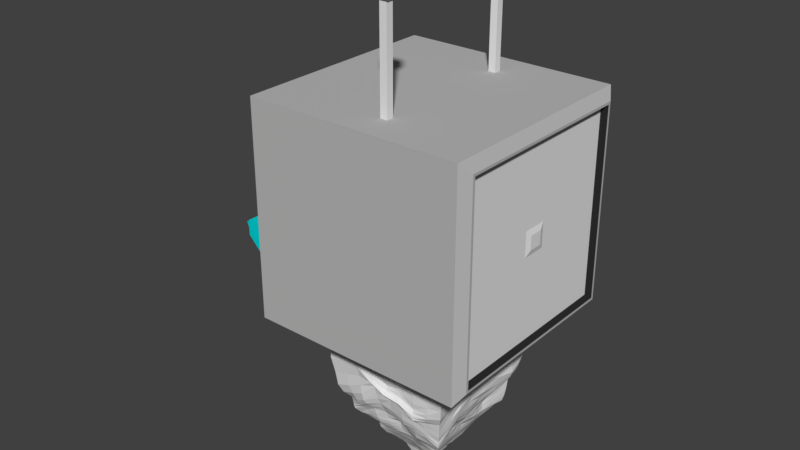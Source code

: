 # Source: cube_bot.blend  (saved by Blender 2.78.0; exported with 4.5.12 LTS)
import bpy
from mathutils import Matrix  # noqa: F401  (used for matrix-valued properties, if any)

bpy.ops.wm.read_factory_settings(use_empty=True)
scene = bpy.context.scene
scene.name = 'Scene'

# ---- collections
col_collection_1 = bpy.data.collections.new('Collection 1'); scene.collection.children.link(col_collection_1)

# ---- materials (node trees are filled in below, after node groups)
mat_material_001 = bpy.data.materials.new('Material.001')
mat_material_001.alpha_threshold = 0.0
mat_material_001.use_transparent_shadow = False
mat_material_001.roughness = 0.5
mat_material_002 = bpy.data.materials.new('Material.002')
mat_material_002.alpha_threshold = 0.0
mat_material_002.use_transparent_shadow = False
mat_material_002.diffuse_color = (0.4869, 0.4869, 0.4869, 1.0)
mat_material_002.roughness = 0.5
mat_material_004 = bpy.data.materials.new('Material.004')
mat_material_004.alpha_threshold = 0.0
mat_material_004.use_transparent_shadow = False
mat_material_004.diffuse_color = (0.02198, 0.02198, 0.02198, 1.0)
mat_material_004.roughness = 0.5
mat_material_004.specular_intensity = 0.0
mat_material_005 = bpy.data.materials.new('Material.005')
mat_material_005.alpha_threshold = 0.0
mat_material_005.use_transparent_shadow = False
mat_material_005.diffuse_color = (0.0, 0.99, 1.0, 1.0)
mat_material_005.roughness = 0.5
mat_material_005.specular_intensity = 1.0
mat_material_009 = bpy.data.materials.new('Material.009')
mat_material_009.alpha_threshold = 0.0
mat_material_009.use_transparent_shadow = False
mat_material_009.diffuse_color = (0.0, 0.9478, 1.0, 1.0)
mat_material_009.roughness = 0.5
mat_material_008 = bpy.data.materials.new('Material.008')
mat_material_008.alpha_threshold = 0.0
mat_material_008.use_transparent_shadow = False
mat_material_008.roughness = 0.5
mat_material_008.specular_intensity = 0.0
mat_material_006 = bpy.data.materials.new('Material.006')
mat_material_006.alpha_threshold = 0.0
mat_material_006.use_transparent_shadow = False
mat_material_006.diffuse_color = (0.0, 0.9591, 1.0, 1.0)
mat_material_006.roughness = 0.5
mat_material_006.specular_intensity = 1.0
mat_material_007 = bpy.data.materials.new('Material.007')
mat_material_007.alpha_threshold = 0.0
mat_material_007.use_transparent_shadow = False
mat_material_007.diffuse_color = (0.0, 0.08054, 1.0, 1.0)
mat_material_007.roughness = 0.5
mat_material_007.specular_intensity = 1.0
mat_material_003 = bpy.data.materials.new('Material.003')
mat_material_003.alpha_threshold = 0.0
mat_material_003.use_transparent_shadow = False
mat_material_003.diffuse_color = (0.0, 0.7755, 0.8, 1.0)
mat_material_003.roughness = 0.5

# ---- material node trees

# ---- world
world_world = bpy.data.worlds.new('World'); scene.world = world_world
world_world.color = (0.05088, 0.05088, 0.05088)
world_world.use_sun_shadow = False
world_world.sun_shadow_jitter_overblur = 0.0
world_world.cycles.sampling_method = 'MANUAL'

# ---- meshes
me_cube_004 = bpy.data.meshes.new('Cube.004')
me_cube_004.from_pydata([(1.007, -0.8879, 0.9089), (1.007, -0.8879, -0.8669), (1.007, 0.8879, 0.9089), (1.007, 0.8879, -0.8669), (-1.0, -1.0, -1.0), (-1.0, -1.0, 1.0), (-1.0, 1.0, -1.0), (-1.0, 1.0, 1.0), (1.0, -1.0, -1.0), (1.0, -1.0, 1.0), (1.0, 1.0, -1.0), (1.0, 1.0, 1.0), (1.063, 0.9041, 0.9041), (1.063, 0.9041, -0.9041), (1.063, -0.9041, -0.9041), (1.063, -0.9041, 0.9041), (1.063, 0.8808, 0.8808), (1.063, 0.8808, -0.8808), (1.063, -0.8808, -0.8808), (1.063, -0.8808, 0.8808), (0.6972, 0.7399, 0.7399), (0.6972, 0.7399, -0.7399), (0.6972, -0.7399, -0.7399), (0.6972, -0.7399, 0.7399), (0.4721, 0.5317, 0.5317), (0.4721, 0.5317, -0.5317), (0.4721, -0.5317, -0.5317), (0.4721, -0.5317, 0.5317), (1.007, 0.0, 0.9089), (1.007, -0.8879, 0.02099), (1.007, 0.0, -0.8669), (1.007, 0.8879, 0.02099), (1.007, -0.4439, 0.9089), (1.007, -0.8879, -0.4229), (1.007, 0.4439, -0.8669), (1.007, 0.8879, 0.4649), (1.007, 0.4439, 0.9089), (1.007, -0.8879, 0.4649), (1.007, -0.4439, -0.8669), (1.007, 0.8879, -0.4229), (1.007, 0.1165, 0.02099), (1.007, -0.1165, 0.02099), (1.007, 0.0, 0.1375), (1.007, 0.0, -0.09555), (1.007, -0.1165, -0.09555), (1.007, -0.1165, 0.1375), (1.007, 0.1165, 0.1375), (1.007, 0.1165, -0.09555), (1.021, -0.06456, 0.02099), (1.021, 0.0, 0.02099), (1.021, 0.0, -0.04356), (1.021, 0.06456, 0.02099), (1.021, 0.0, 0.08555), (1.021, -0.06456, -0.04356), (1.021, -0.06456, 0.08555), (1.021, 0.06456, 0.08555), (1.021, 0.06456, -0.04356), (-0.764, 0.764, -1.0), (-0.764, -0.764, -1.0), (0.764, 0.764, -1.0), (0.764, -0.764, -1.0), (-0.6541, 0.6541, -1.235), (-0.6541, -0.6541, -1.235), (0.6541, 0.6541, -1.235), (0.6541, -0.6541, -1.235), (-0.6338, 0.6338, -1.235), (-0.6338, -0.6338, -1.235), (0.6338, 0.6338, -1.235), (0.6338, -0.6338, -1.235), (-0.5697, 0.5697, -0.9629), (-0.5697, -0.5697, -0.9629), (0.5697, 0.5697, -0.9629), (0.5697, -0.5697, -0.9629), (-0.1631, 0.1631, -0.9629), (-0.1631, -0.1631, -0.9629), (0.1631, 0.1631, -0.9629), (0.1631, -0.1631, -0.9629), (-0.1631, 0.1631, -1.149), (-0.1631, -0.1631, -1.149), (0.1631, 0.1631, -1.149), (0.1631, -0.1631, -1.149), (-0.1294, 0.1294, -1.149), (-0.1294, -0.1294, -1.149), (0.1294, 0.1294, -1.149), (0.1294, -0.1294, -1.149), (-0.1294, 0.1294, -1.238), (-0.1294, -0.1294, -1.238), (0.1294, 0.1294, -1.238), (0.1294, -0.1294, -1.238), (-0.08355, 0.08355, -1.238), (-0.08355, -0.08355, -1.238), (0.08355, 0.08355, -1.238), (0.08355, -0.08355, -1.238), (-0.08355, 0.08355, -1.332), (-0.08355, -0.08355, -1.332), (0.08355, 0.08355, -1.332), (0.08355, -0.08355, -1.332), (-1.0, 0.0, -1.0), (-1.0, -1.0, 0.0), (-1.0, 0.0, 1.0), (-1.0, 1.0, 0.0), (-1.0, 0.0, 0.0), (-1.0, -0.5, -1.0), (-1.0, 1.0, -0.5), (-1.0, 0.5, -1.0), (-1.0, -1.0, -0.5), (-1.0, 0.5, 0.0), (-1.0, -0.5, 0.0), (-1.0, 0.0, -0.5), (-1.115, -0.73, -0.5), (-1.115, 0.2705, -0.5), (-1.0, -0.75, -1.0), (-1.0, 1.0, -0.75), (-1.0, 0.25, -1.0), (-1.0, -1.0, -0.25), (-1.0, 0.75, 0.0), (-1.0, -0.25, 0.0), (-1.0, 0.0, -0.75), (-1.0, -0.25, -1.0), (-1.0, 1.0, -0.25), (-1.0, 0.75, -1.0), (-1.0, -1.0, -0.75), (-1.0, 0.25, 0.0), (-1.0, -0.75, 0.0), (-1.0, 0.0, -0.25), (-1.0, -0.25, -0.5), (-1.0, -0.75, -0.5), (-1.0, -0.5, -0.75), (-1.0, -0.5, -0.25), (-1.0, 0.75, -0.5), (-1.0, 0.25, -0.5), (-1.0, 0.5, -0.75), (-1.0, 0.5, -0.25), (-1.0, 0.25, -0.25), (-1.0, 0.25, -0.75), (-1.0, 0.75, -0.75), (-1.0, -0.75, -0.25), (-1.0, -0.75, -0.75), (-1.0, -0.25, -0.75), (-1.0, -0.25, -0.25), (-1.0, 0.75, -0.25), (-1.115, -0.75, -0.5), (-0.953, -0.6889, -0.5), (-1.115, -0.5, -0.25), (-1.115, 0.25, -0.5), (-0.9971, 0.3141, -0.5), (-1.115, 0.5, -0.25), (-1.115, -0.25, -0.5), (-1.115, -0.5, -0.75), (-1.115, 0.75, -0.5), (-1.115, 0.5, -0.75), (-1.115, 0.25, -0.25), (-1.115, 0.25, -0.75), (-1.115, 0.75, -0.75), (-1.115, -0.75, -0.25), (-1.115, -0.75, -0.75), (-1.115, -0.25, -0.75), (-1.115, -0.25, -0.25), (-1.115, 0.75, -0.25), (-1.115, 0.5, -0.2705), (-1.115, 0.7295, -0.5), (-1.115, 0.5, -0.7295), (-1.115, 0.2705, -0.2705), (-1.115, 0.2705, -0.7295), (-1.115, 0.7295, -0.7295), (-1.115, 0.7295, -0.2705), (-0.9971, 0.5, -0.5), (-0.9971, 0.5, -0.3141), (-0.9971, 0.6859, -0.5), (-0.9971, 0.5, -0.6859), (-0.9971, 0.3141, -0.3141), (-0.9971, 0.3141, -0.6859), (-0.9971, 0.6859, -0.6859), (-0.9971, 0.6859, -0.3141), (-1.115, -0.5, -0.27), (-1.115, -0.27, -0.5), (-1.115, -0.5, -0.73), (-1.115, -0.73, -0.27), (-1.115, -0.73, -0.73), (-1.115, -0.27, -0.73), (-1.115, -0.27, -0.27), (-0.953, -0.5, -0.5), (-0.953, -0.5, -0.3111), (-0.953, -0.3111, -0.5), (-0.953, -0.5, -0.6889), (-0.953, -0.6889, -0.3111), (-0.953, -0.6889, -0.6889), (-0.953, -0.3111, -0.6889), (-0.953, -0.3111, -0.3111)], [], [(47, 34, 3, 39), (101, 99, 7, 100, 115, 106, 122), (6, 112, 103, 119, 100, 7, 11, 10), (9, 8, 14, 15), (8, 9, 5, 98, 114, 105, 121, 4), (8, 4, 58, 60), (11, 7, 99, 5, 9), (15, 14, 18, 19), (8, 10, 13, 14), (11, 9, 15, 12), (10, 11, 12, 13), (16, 19, 23, 20), (14, 13, 17, 18), (12, 15, 19, 16), (13, 12, 16, 17), (23, 22, 26, 27), (17, 16, 20, 21), (19, 18, 22, 23), (18, 17, 21, 22), (25, 24, 27, 26), (22, 21, 25, 26), (20, 23, 27, 24), (21, 20, 24, 25), (46, 40, 31, 35), (44, 43, 50, 53), (44, 38, 30, 43), (40, 46, 55, 51), (29, 33, 44, 41), (33, 1, 38, 44), (32, 45, 42, 28), (0, 37, 45, 32), (37, 29, 41, 45), (36, 46, 35, 2), (28, 42, 46, 36), (41, 44, 53, 48), (40, 47, 39, 31), (43, 47, 56, 50), (43, 30, 34, 47), (54, 48, 49, 52), (48, 53, 50, 49), (52, 49, 51, 55), (49, 50, 56, 51), (46, 42, 52, 55), (45, 41, 48, 54), (47, 40, 51, 56), (42, 45, 54, 52), (59, 60, 64, 63), (6, 10, 59, 57), (4, 111, 102, 118, 97, 113, 104, 120, 6, 57, 58), (10, 8, 60, 59), (64, 62, 66, 68), (58, 57, 61, 62), (60, 58, 62, 64), (57, 59, 63, 61), (65, 67, 71, 69), (61, 63, 67, 65), (63, 64, 68, 67), (62, 61, 65, 66), (71, 72, 76, 75), (67, 68, 72, 71), (66, 65, 69, 70), (68, 66, 70, 72), (76, 74, 78, 80), (70, 69, 73, 74), (72, 70, 74, 76), (69, 71, 75, 73), (79, 80, 84, 83), (73, 75, 79, 77), (75, 76, 80, 79), (74, 73, 77, 78), (83, 84, 88, 87), (78, 77, 81, 82), (80, 78, 82, 84), (77, 79, 83, 81), (88, 86, 90, 92), (82, 81, 85, 86), (84, 82, 86, 88), (81, 83, 87, 85), (91, 92, 96, 95), (85, 87, 91, 89), (87, 88, 92, 91), (86, 85, 89, 90), (93, 95, 96, 94), (90, 89, 93, 94), (92, 90, 94, 96), (89, 91, 95, 93), (140, 115, 100, 119), (139, 116, 101, 124), (98, 5, 99, 101, 116, 107, 123), (138, 125, 108, 117), (125, 138, 156, 147), (136, 123, 107, 128), (135, 129, 103, 112), (140, 129, 149, 158), (133, 122, 106, 132), (133, 132, 146, 151), (108, 124, 133, 130), (124, 101, 122, 133), (113, 134, 131, 104), (97, 117, 134, 113), (117, 108, 130, 134), (120, 135, 112, 6), (104, 131, 135, 120), (134, 130, 144, 152), (132, 140, 158, 146), (105, 114, 136, 126), (114, 98, 123, 136), (111, 137, 127, 102), (4, 121, 137, 111), (121, 105, 126, 137), (118, 138, 117, 97), (102, 127, 138, 118), (126, 136, 154, 141), (125, 139, 124, 108), (138, 127, 148, 156), (128, 107, 116, 139), (129, 140, 119, 103), (136, 128, 143, 154), (132, 106, 115, 140), (141, 154, 177, 109), (151, 146, 159, 162), (150, 152, 163, 161), (153, 150, 161, 164), (155, 141, 109, 178), (147, 156, 179, 175), (157, 147, 175, 180), (158, 149, 160, 165), (127, 137, 155, 148), (135, 131, 150, 153), (130, 133, 151, 144), (128, 139, 157, 143), (129, 135, 153, 149), (139, 125, 147, 157), (131, 134, 152, 150), (137, 126, 141, 155), (110, 162, 170, 145), (163, 110, 145, 171), (160, 164, 172, 168), (165, 160, 168, 173), (149, 153, 164, 160), (146, 158, 165, 159), (152, 144, 110, 163), (144, 151, 162, 110), (171, 145, 166, 169), (145, 170, 167, 166), (169, 166, 168, 172), (166, 167, 173, 168), (159, 165, 173, 167), (164, 161, 169, 172), (161, 163, 171, 169), (162, 159, 167, 170), (177, 174, 182, 185), (176, 178, 186, 184), (179, 176, 184, 187), (174, 180, 188, 182), (143, 157, 180, 174), (156, 148, 176, 179), (148, 155, 178, 176), (154, 143, 174, 177), (186, 142, 181, 184), (142, 185, 182, 181), (184, 181, 183, 187), (181, 182, 188, 183), (180, 175, 183, 188), (175, 179, 187, 183), (178, 109, 142, 186), (109, 177, 185, 142)])
me_cube_004.polygons.foreach_set('material_index', [0, 1, 1, 1, 1, 1, 1, 1, 1, 1, 1, 2, 1, 1, 1, 2, 2, 2, 2, 2, 2, 2, 2, 0, 0, 0, 0, 0, 0, 0, 0, 0, 0, 0, 0, 0, 0, 0, 0, 0, 0, 0, 0, 0, 0, 0, 1, 1, 1, 1, 1, 1, 1, 1, 2, 1, 1, 1, 3, 2, 2, 2, 2, 3, 3, 3, 2, 2, 2, 2, 2, 2, 2, 2, 2, 2, 2, 2, 2, 2, 2, 2, 2, 2, 2, 2, 1, 1, 1, 1, 1, 1, 1, 1, 1, 1, 1, 1, 1, 1, 1, 1, 1, 1, 1, 1, 1, 1, 1, 1, 1, 1, 1, 1, 1, 1, 1, 1, 1, 1, 1, 1, 1, 1, 1, 1, 1, 1, 1, 1, 1, 1, 1, 1, 1, 2, 2, 2, 2, 1, 1, 1, 1, 3, 3, 3, 3, 2, 2, 2, 2, 2, 2, 2, 2, 1, 1, 1, 1, 3, 3, 3, 3, 2, 2, 2, 2])
me_cube_004.materials.append(mat_material_001)
me_cube_004.materials.append(mat_material_002)
me_cube_004.materials.append(mat_material_004)
me_cube_004.materials.append(mat_material_005)
me_cube_004.use_remesh_preserve_volume = False
me_cube_004.use_remesh_preserve_attributes = False
me_cube_004.use_mirror_vertex_groups = False
me_cube_004.update()
me_cube = bpy.data.meshes.new('Cube')
me_cube.from_pydata([(-5.378, -2.847, -0.05069), (-5.378, -2.818, -0.07995), (-5.378, -2.847, -0.07995), (-5.378, -2.818, -0.05069), (-3.04, 3.753, 1.026), (-4.693, 3.208, 0.4339), (-4.689, 2.345, 0.4465), (-3.04, 1.753, 1.026), (-4.835, -3.149, -0.3433), (-4.835, -2.536, 0.2696), (-4.835, -3.149, 0.2696), (-4.835, -2.536, -0.3433), (-0.614, -3.943, -0.983), (-0.614, -3.943, 1.017), (-0.614, -1.943, -0.983), (-0.614, -1.943, 1.017), (-1.874, -1.943, -0.983), (-1.874, -1.943, 1.017), (-1.874, -3.943, -0.983), (-1.874, -3.943, 1.017), (-2.094, -1.943, -0.983), (-3.04, -1.943, -0.983), (-4.696, -2.494, -0.4171), (-2.094, -3.943, 1.017), (-3.04, -3.943, 1.017), (-4.689, -3.35, 0.4376), (-4.693, -2.487, 0.425), (-3.04, -1.943, 1.017), (-2.094, -1.943, 1.017), (-4.691, -3.343, -0.4291), (-3.04, -3.943, -0.983), (-2.094, -3.943, -0.983), (-2.094, 1.753, 1.026), (-4.696, 3.201, -0.4082), (-3.04, 3.753, -0.9741), (-2.094, 3.753, -0.9741), (-1.874, 1.753, 1.026), (-1.874, 1.753, -0.9741), (-1.874, 3.753, 1.026), (-1.874, 3.753, -0.9741), (-0.614, 3.753, 1.026), (-0.614, 3.753, -0.9741), (-0.614, 1.753, 1.026), (-0.614, 1.753, -0.9741), (-4.835, 3.159, -0.3344), (-4.835, 2.546, 0.2785), (-4.835, 3.159, 0.2785), (-4.835, 2.546, -0.3344), (-5.378, 2.849, -0.06702), (-5.378, 2.865, -0.05062), (-5.378, 2.849, -0.05062), (-5.378, 2.865, -0.06702), (-2.094, 3.753, 1.026), (-4.691, 2.352, -0.4202), (-3.04, 1.753, -0.9741), (-2.094, 1.753, -0.9741)], [], [(53, 6, 45, 47), (33, 34, 54, 53), (52, 4, 7, 32), (8, 10, 1, 3), (4, 5, 6, 7), (9, 11, 0, 2), (25, 26, 9, 10), (16, 17, 15, 14), (14, 15, 13, 12), (22, 29, 8, 11), (16, 14, 12, 18), (29, 25, 10, 8), (15, 17, 19, 13), (20, 16, 18, 31), (12, 13, 19, 18), (20, 28, 17, 16), (26, 22, 11, 9), (22, 26, 27, 21), (21, 27, 28, 20), (10, 9, 2, 1), (22, 21, 30, 29), (21, 20, 31, 30), (17, 28, 23, 19), (28, 27, 24, 23), (27, 26, 25, 24), (18, 19, 23, 31), (31, 23, 24, 30), (30, 24, 25, 29), (34, 35, 55, 54), (34, 4, 52, 35), (38, 52, 32, 36), (45, 46, 49, 50), (11, 8, 3, 0), (40, 38, 36, 42), (43, 42, 36, 37), (47, 45, 50, 48), (35, 39, 37, 55), (35, 52, 38, 39), (33, 5, 4, 34), (41, 40, 42, 43), (6, 5, 46, 45), (5, 33, 44, 46), (33, 53, 47, 44), (39, 38, 40, 41), (39, 41, 43, 37), (46, 44, 51, 49), (37, 36, 32, 55), (55, 32, 7, 54), (54, 7, 6, 53), (44, 47, 48, 51)])
me_cube.materials.append(mat_material_009)
me_cube.use_remesh_preserve_volume = False
me_cube.use_remesh_preserve_attributes = False
me_cube.use_mirror_vertex_groups = False
me_cube.update()
me_cube_009 = bpy.data.meshes.new('Cube.009')
me_cube_009.from_pydata([(-1.0, -1.0, 0.1626), (-1.0, -1.0, 0.9526), (-0.8966, 0.9011, -0.1324), (-1.0, 1.0, 0.955), (0.947, -0.9454, -0.06035), (1.0, -1.0, 1.0), (1.003, 1.003, 0.1715), (1.0, 1.0, 0.9514), (-0.6748, 0.6818, -0.9342), (-0.766, -0.7641, -0.8261), (0.7756, 0.7778, -0.8242), (0.6945, -0.6907, -0.8894), (-0.374, 0.3769, -1.493), (-0.4337, -0.4339, -1.456), (0.4291, 0.4284, -1.459), (0.4157, -0.4102, -1.467), (-0.2142, 0.22, -1.72), (-0.2282, -0.2279, -1.711), (0.2308, 0.2309, -1.732), (0.2324, -0.2279, -1.75), (-0.0866, 0.09149, -2.001), (-0.0847, -0.08418, -1.995), (0.08651, 0.08553, -1.983), (0.08576, -0.07919, -1.973), (-1.062, 0.002168, 0.1438), (-1.0, -1.0, 0.6159), (-1.0, 0.0, 0.882), (-0.9945, 0.9958, 0.4218), (0.002227, 0.989, -0.1494), (0.002374, 0.9071, 0.6152), (1.0, 1.0, 0.5694), (1.023, 0.0007924, 0.03063), (1.0, 0.0, 0.8978), (1.0, -1.0, 0.5655), (0.0009629, -1.021, -0.1174), (0.0006447, -0.9843, 0.6727), (-0.7634, 0.003011, -0.8645), (0.0007711, 0.7426, -0.8392), (0.7087, 0.002173, -0.9039), (0.003894, -0.6455, -0.9196), (-0.7956, -0.798, -0.6001), (0.8157, -0.8089, -0.6093), (0.86, 0.8601, -0.2859), (-0.8595, 0.8596, -0.3556), (-0.4038, -2.807e-05, -1.495), (0.001032, 0.4199, -1.515), (0.4565, 0.00286, -1.475), (0.004256, -0.4026, -1.461), (0.5811, -0.5755, -1.184), (0.5886, 0.5892, -1.136), (-0.5505, 0.554, -1.187), (-0.5199, -0.5228, -1.196), (-0.2142, 0.002139, -1.729), (0.003688, 0.2134, -1.727), (0.222, 0.002575, -1.709), (0.003873, -0.2132, -1.717), (-0.3166, -0.3178, -1.597), (0.3233, -0.3169, -1.585), (0.3495, 0.3509, -1.595), (-0.314, 0.3172, -1.622), (-0.0855, 0.002991, -1.998), (0.002934, 0.08829, -1.99), (0.08564, 0.002561, -1.972), (0.003406, -0.08114, -1.983), (0.1522, -0.1462, -1.856), (0.1583, 0.1579, -1.87), (-0.1466, 0.1531, -1.842), (-0.16, -0.159, -1.876), (0.002204, 0.1639, -1.874), (0.003182, -0.1501, -1.875), (-0.1469, 0.002331, -1.852), (0.003236, 0.002784, -1.986), (-0.3111, 0.001201, -1.617), (0.3216, 0.002472, -1.587), (0.003332, 0.3002, -1.62), (0.1533, 0.002461, -1.848), (0.0008557, 0.5558, -1.175), (0.0005759, -0.5901, -1.161), (-0.6097, 0.002112, -1.125), (0.003989, -0.3153, -1.587), (0.8186, 0.002546, -0.6112), (-0.8904, 0.001323, -0.2995), (0.004058, 0.7868, -0.5861), (0.5802, 0.002824, -1.184), (0.00343, -0.0006826, 0.5132), (0.0001759, -0.8769, -0.3545), (0.004371, -0.938, -0.02935), (1.0, 0.0, 0.5344), (0.003602, 0.8798, 0.08089), (-1.031, 0.001094, 0.4436), (-1.0, -0.5, 0.2337), (-1.0, -1.0, 0.7634), (-0.9375, 0.4709, 0.5954), (-0.9674, 0.9724, 0.05306), (-0.4882, 0.9819, -0.1277), (0.5, 1.0, 0.9549), (1.0, 1.0, 0.369), (1.087, 0.5462, -0.02591), (1.0, -0.5, 0.9731), (0.996, -0.9959, 0.2997), (0.4968, -0.9845, -0.2395), (-0.4332, -0.8738, 0.3727), (-0.7702, -0.3828, -0.8003), (-0.3473, 0.702, -0.898), (0.7208, 0.3614, -0.8987), (0.3842, -0.7625, -0.875), (-0.7809, -0.7812, -0.7193), (0.8516, -0.8465, -0.4203), (0.8136, 0.8145, -0.6033), (-0.8818, 0.8836, -0.232), (-0.3891, -0.1957, -1.474), (-0.1997, 0.4031, -1.504), (0.461, 0.2324, -1.463), (0.2154, -0.4232, -1.474), (0.4689, -0.4633, -1.33), (0.7053, 0.7077, -0.9188), (-0.466, 0.468, -1.348), (-0.6248, -0.6259, -1.038), (-0.2279, -0.1125, -1.74), (-0.106, 0.2209, -1.723), (0.223, 0.1121, -1.72), (0.1132, -0.2173, -1.721), (-0.267, -0.2681, -1.654), (0.3624, -0.356, -1.521), (0.2882, 0.2887, -1.661), (-0.3411, 0.3441, -1.556), (-0.08559, -0.04092, -1.997), (-0.04112, 0.09004, -1.996), (0.08573, 0.04343, -1.974), (0.04504, -0.07979, -1.976), (0.1167, -0.1103, -1.908), (0.1989, 0.1995, -1.821), (-0.1175, 0.1231, -1.916), (-0.1959, -0.1951, -1.792), (-1.076, 0.5409, 0.176), (-1.0, -1.0, 0.4356), (-1.0, -0.5, 0.9815), (-1.0, 1.0, 0.7105), (0.5, 1.0, 0.2286), (-0.5, 1.0, 0.957), (1.0, 1.0, 0.7523), (0.91, -0.4543, -0.09464), (0.8829, 0.4395, 0.3634), (1.0, -1.0, 0.8227), (-0.5, -1.0, 0.1386), (0.5, -1.0, 0.9421), (-0.6556, 0.3313, -0.9265), (0.3927, 0.7872, -0.7702), (0.6461, -0.3206, -0.918), (-0.3722, -0.7443, -0.8402), (-0.935, -0.935, -0.3304), (0.8083, -0.8031, -0.7329), (0.9444, 0.9448, -0.06276), (-0.7818, 0.7858, -0.6931), (-0.4029, 0.2023, -1.5), (0.2057, 0.4071, -1.483), (0.436, -0.2139, -1.468), (-0.2013, -0.4091, -1.454), (0.6148, -0.6079, -1.064), (0.4937, 0.4928, -1.319), (-0.5976, 0.6038, -1.062), (-0.4985, -0.499, -1.322), (-0.212, 0.1102, -1.718), (0.1109, 0.2168, -1.735), (0.2256, -0.1084, -1.713), (-0.1069, -0.2183, -1.717), (-0.3735, -0.3742, -1.526), (0.2838, -0.2785, -1.653), (0.4002, 0.4013, -1.51), (-0.2602, 0.2651, -1.668), (-0.08585, 0.04697, -1.999), (0.04524, 0.08638, -1.985), (0.08589, -0.03834, -1.973), (-0.03981, -0.08263, -1.99), (0.1925, -0.1874, -1.818), (0.1195, 0.1181, -1.918), (-0.1793, 0.1858, -1.777), (-0.1202, -0.1199, -1.931), (0.002564, 0.1256, -1.932), (0.00289, 0.1913, -1.787), (-0.07429, 0.1573, -1.857), (0.08135, 0.1601, -1.88), (0.003818, -0.1136, -1.916), (0.002797, -0.1853, -1.814), (0.0773, -0.1453, -1.863), (-0.07686, -0.1559, -1.881), (-0.1185, 0.002642, -1.919), (-0.178, 0.002256, -1.783), (-0.1533, -0.07542, -1.859), (-0.1456, 0.07735, -1.841), (0.003204, -0.03947, -1.987), (0.003134, 0.04517, -1.988), (-0.04027, 0.00285, -1.994), (0.04517, 0.002694, -1.979), (-0.2608, 0.001589, -1.67), (-0.3649, 0.0005917, -1.558), (-0.3195, -0.1595, -1.601), (-0.3015, 0.1535, -1.609), (0.2662, 0.002258, -1.645), (0.3879, 0.002842, -1.534), (0.334, 0.1683, -1.594), (0.3308, -0.1614, -1.599), (0.003958, 0.2534, -1.667), (0.002242, 0.3579, -1.574), (-0.1543, 0.3145, -1.623), (0.1621, 0.3203, -1.615), (0.1172, 0.002201, -1.906), (0.1937, 0.002695, -1.808), (0.155, 0.07826, -1.85), (0.1527, -0.07215, -1.854), (0.001553, 0.4739, -1.35), (0.0009442, 0.6333, -1.009), (-0.264, 0.5324, -1.188), (0.267, 0.5294, -1.193), (0.002643, -0.4844, -1.338), (0.002617, -0.6184, -1.043), (0.2913, -0.5778, -1.185), (-0.2923, -0.586, -1.184), (-0.4855, 6.765e-05, -1.345), (-0.6979, 0.003085, -0.9976), (-0.5587, -0.2796, -1.185), (-0.5822, 0.292, -1.154), (0.004438, -0.2605, -1.643), (0.003845, -0.3613, -1.526), (0.168, -0.3272, -1.596), (-0.1506, -0.3079, -1.583), (0.7972, 0.00245, -0.729), (0.9239, 0.001794, -0.3276), (0.8251, 0.4121, -0.4854), (0.8787, -0.4383, -0.428), (-0.8312, 0.002078, -0.6243), (-0.9878, 0.002211, -0.06476), (-0.8777, -0.4381, -0.4215), (-0.8887, 0.4457, -0.2391), (0.00237, 0.7903, -0.7234), (0.004045, 0.8509, -0.4151), (-0.4201, 0.846, -0.5374), (0.4378, 0.8759, -0.3897), (0.5433, 0.002914, -1.281), (0.6092, 0.002085, -1.063), (0.6065, 0.3052, -1.147), (0.5827, -0.2888, -1.185), (0.0, -0.5, 0.9182), (0.0, 0.5, 0.919), (0.5, 0.0, 0.9172), (-0.5, 0.0, 0.9201), (0.002369, -0.7859, -0.7071), (0.0001591, -0.9476, -0.1739), (0.443, -0.8841, -0.4431), (-0.4593, -0.9173, -0.4746), (-0.493, -0.987, 0.243), (0.4853, -0.9629, 0.07285), (0.003038, -0.9659, -0.08791), (0.003226, -0.9823, 0.1783), (0.91, -0.4543, 0.3012), (1.03, 0.5162, 0.164), (1.001, 4.514e-05, 0.2697), (1.0, 0.0, 0.6913), (0.5, 1.0, 0.556), (-0.5, 1.0, 0.5238), (0.002737, 0.9412, -0.04291), (0.00343, 0.8659, 0.2792), (-0.9906, 0.4997, 0.2873), (-1.0, -0.5, 0.6311), (-1.054, 0.001878, 0.2956), (-1.004, 0.0001428, 0.6349), (-1.0, -0.5, 0.8243), (-1.0, -0.5, 0.4428), (-1.063, 0.5353, 0.2415), (-0.5, 1.0, 0.7457), (-0.4972, 0.9946, 0.2588), (0.5, 1.0, 0.3705), (0.9405, 0.4696, 0.243), (1.072, 0.538, 0.0668), (0.8699, -0.4339, 0.02942), (0.4894, -0.9777, 0.5567), (0.4789, -0.9464, -0.1644), (-0.5018, -1.003, 0.1898), (-0.4761, -0.9517, -0.1881), (0.4953, -0.9869, -0.306), (0.4223, -0.8409, -0.6378), (-0.5, 0.5, 0.955), (0.5, 0.5, 0.8645), (0.5, -0.5, 0.9876), (0.6279, -0.3111, -1.044), (0.6763, 0.34, -1.008), (0.5483, 0.2768, -1.251), (0.4644, 0.9288, -0.09233), (-0.423, 0.8557, -0.4225), (-0.4175, 0.839, -0.6569), (-0.9878, 0.4964, -0.04606), (-0.9431, -0.4711, -0.1601), (-0.8281, -0.4124, -0.6261), (0.9273, -0.4635, -0.2137), (1.01, 0.5076, -0.2077), (0.7116, 0.3545, -0.7482), (-0.1806, -0.3667, -1.522), (0.1927, -0.3768, -1.531), (0.1394, -0.2688, -1.652), (-0.614, 0.3093, -1.042), (-0.648, -0.3234, -1.023), (-0.4794, -0.24, -1.34), (-0.34, -0.6802, -1.032), (0.3357, -0.6664, -1.03), (0.2454, -0.4865, -1.339), (0.3375, 0.6755, -0.99), (-0.2851, 0.5781, -1.057), (-0.2374, 0.4772, -1.363), (0.1945, -0.09306, -1.81), (0.1964, 0.0997, -1.812), (0.1182, 0.0593, -1.907), (0.1927, 0.3837, -1.56), (-0.1819, 0.3673, -1.563), (-0.1283, 0.2647, -1.67), (0.384, -0.1878, -1.53), (0.4008, 0.2023, -1.538), (0.2746, 0.138, -1.653), (-0.3592, 0.1812, -1.565), (-0.3487, -0.1752, -1.543), (-0.2833, -0.1402, -1.673), (0.04522, 0.04432, -1.98), (-0.04053, 0.04602, -1.995), (-0.04032, -0.04019, -1.994), (-0.1761, 0.09274, -1.769), (-0.1861, -0.09208, -1.795), (-0.1208, -0.05874, -1.919), (-0.09412, -0.1906, -1.8), (0.09626, -0.1853, -1.829), (0.06095, -0.1113, -1.91), (0.09829, 0.194, -1.802), (-0.09152, 0.1917, -1.796), (-0.05923, 0.1262, -1.919), (0.06282, 0.1218, -1.925), (-0.05639, -0.1166, -1.924), (-0.1166, 0.0623, -1.919), (0.04524, -0.03892, -1.98), (-0.2525, 0.1299, -1.656), (0.2736, -0.1326, -1.655), (0.1345, 0.2637, -1.675), (0.1178, -0.05455, -1.91), (0.2224, 0.4372, -1.349), (-0.2485, -0.5003, -1.33), (-0.4762, 0.2385, -1.358), (-0.1285, -0.2626, -1.655), (0.7616, -0.3791, -0.6804), (-0.7841, 0.3952, -0.6955), (0.4238, 0.8491, -0.6275), (0.5189, -0.2555, -1.326), (-0.5, -0.5, 0.8635), (-0.4152, -0.8293, -0.6283), (-0.4586, -0.9222, 0.2717), (0.9778, -0.4887, 0.6792), (0.5, 1.0, 0.7458), (-0.9389, 0.474, 0.3677), (-1.0, -0.75, 0.1932), (-1.0, -1.0, 0.858), (-0.9527, 0.7267, 0.7434), (-0.9382, 0.9432, -0.04398), (-0.6745, 0.9146, -0.1183), (0.75, 1.0, 0.9531), (1.001, 1.001, 0.2581), (1.049, 0.7883, 0.05281), (1.0, -0.75, 0.9865), (0.9705, -0.9697, 0.1064), (0.7327, -0.967, -0.1608), (-0.7149, -0.9336, 0.7107), (-0.7811, -0.5826, -0.8202), (-0.5096, 0.6932, -0.9169), (0.7467, 0.5669, -0.8596), (0.5471, -0.7314, -0.884), (-0.777, -0.7761, -0.7751), (0.8849, -0.8824, -0.2251), (0.7987, 0.8003, -0.7186), (-0.8884, 0.8915, -0.1804), (-0.412, -0.3132, -1.463), (-0.2871, 0.3903, -1.498), (0.4451, 0.332, -1.461), (0.3166, -0.418, -1.469), (0.4453, -0.4395, -1.397), (0.7429, 0.7453, -0.8725), (-0.418, 0.4201, -1.428), (-0.6996, -0.699, -0.9325), (-0.2285, -0.1704, -1.724), (-0.1602, 0.2206, -1.721), (0.227, 0.1718, -1.725), (0.1722, -0.2219, -1.738), (-0.2479, -0.2483, -1.682), (0.3881, -0.3823, -1.495), (0.2592, 0.2595, -1.697), (-0.3573, 0.3602, -1.525), (-0.08516, -0.06256, -1.996), (-0.0639, 0.0908, -1.998), (0.08612, 0.0645, -1.979), (0.06541, -0.07949, -1.974), (0.1015, -0.09493, -1.94), (0.2154, 0.2158, -1.775), (-0.1023, 0.1076, -1.957), (-0.2124, -0.2118, -1.751), (-1.093, 0.2766, 0.1384), (-1.0, -1.0, 0.5291), (-1.0, -0.25, 0.9535), (-0.99, 0.9904, 0.5654), (0.252, 0.9713, 0.03732), (-0.2488, 0.9536, 0.7842), (1.0, 1.0, 0.6633), (0.9667, -0.2295, -0.04286), (0.935, 0.2163, 0.6647), (1.0, -1.0, 0.7004), (-0.2554, -1.011, -0.009398), (0.2503, -0.9887, 0.8111), (-0.7125, 0.1703, -0.8967), (0.1932, 0.7667, -0.8047), (0.6684, -0.1608, -0.9067), (-0.1832, -0.6983, -0.8813), (-0.8809, -0.8816, -0.4783), (0.8149, -0.8086, -0.6728), (0.9099, 0.9104, -0.1884), (-0.818, 0.8197, -0.543), (-0.4027, 0.101, -1.499), (0.1026, 0.4136, -1.498), (0.4464, -0.1055, -1.471), (-0.09806, -0.4076, -1.456), (0.6001, -0.5937, -1.124), (0.5378, 0.5375, -1.228), (-0.5742, 0.5791, -1.123), (-0.5084, -0.5102, -1.26), (-0.2133, 0.05611, -1.723), (0.05726, 0.2148, -1.731), (0.2242, -0.05293, -1.71), (-0.05113, -0.2149, -1.721), (-0.3463, -0.3472, -1.559), (0.3042, -0.2983, -1.617), (0.3754, 0.3767, -1.553), (-0.2875, 0.2915, -1.645), (-0.0857, 0.02501, -1.998), (0.02412, 0.08736, -1.987), (0.08577, -0.01788, -1.972), (-0.01821, -0.0819, -1.986), (0.1724, -0.1668, -1.837), (0.139, 0.1382, -1.893), (-0.1631, 0.1697, -1.808), (-0.1403, -0.1396, -1.903), (0.002741, 0.1068, -1.962), (0.002566, 0.178, -1.829), (-0.1103, 0.1551, -1.85), (0.04189, 0.1622, -1.876), (0.003627, -0.09747, -1.948), (0.002993, -0.1678, -1.844), (0.1144, -0.1456, -1.861), (-0.03668, -0.153, -1.877), (-0.1022, 0.002875, -1.957), (-0.1628, 0.002379, -1.816), (-0.1567, -0.1172, -1.867), (-0.1463, 0.03974, -1.846), (0.003306, -0.0603, -1.985), (0.003186, 0.02399, -1.987), (-0.06288, 0.00293, -1.995), (0.02421, 0.002748, -1.982), (-0.2375, 0.001833, -1.699), (-0.3383, 0.0008886, -1.588), (-0.3169, -0.2374, -1.6), (-0.3054, 0.0771, -1.614), (0.2446, 0.00248, -1.676), (0.3551, 0.002695, -1.56), (0.3431, 0.2614, -1.593), (0.3269, -0.07978, -1.592), (0.003845, 0.234, -1.697), (0.002753, 0.3281, -1.598), (-0.2345, 0.3163, -1.622), (0.08142, 0.3089, -1.621), (0.1015, 0.002379, -1.939), (0.1735, 0.002586, -1.828), (0.1568, 0.1183, -1.859), (0.1528, -0.03495, -1.852), (0.00127, 0.4457, -1.434), (0.0008587, 0.5913, -1.09), (-0.4042, 0.5421, -1.188), (0.1334, 0.5416, -1.184), (0.003496, -0.446, -1.399), (0.001593, -0.6042, -1.102), (0.4368, -0.5806, -1.184), (-0.1437, -0.5885, -1.173), (-0.4426, -0.0001455, -1.425), (-0.6547, 0.00268, -1.06), (-0.5379, -0.3983, -1.191), (-0.5959, 0.1498, -1.139), (0.004164, -0.2369, -1.679), (0.003927, -0.3387, -1.556), (0.2464, -0.3229, -1.589), (-0.07321, -0.31, -1.588), (0.7388, 0.001631, -0.8087), (0.8725, 0.002183, -0.4753), (0.8461, 0.6414, -0.3943), (0.8542, -0.2259, -0.5303), (-0.7989, 0.002592, -0.7463), (-0.9499, 0.002206, -0.1961), (-0.8484, -0.6214, -0.5248), (-0.9139, 0.2309, -0.3077), (0.00161, 0.7704, -0.7831), (0.003862, 0.805, -0.4882), (-0.6487, 0.8579, -0.4798), (0.2197, 0.8145, -0.4684), (0.4912, 0.002237, -1.383), (0.5965, 0.002558, -1.124), (0.5927, 0.4462, -1.142), (0.5858, -0.1464, -1.184), (0.0002921, -0.7387, 0.8276), (0.001715, 0.2497, 0.7161), (0.75, 0.0, 0.9075), (-0.2483, -0.0003413, 0.7167), (0.003143, -0.7148, -0.8115), (4.455e-05, -0.8984, -0.2369), (0.6273, -0.8511, -0.5293), (-0.2197, -0.8803, -0.3906), (-0.744, -0.9887, 0.4583), (0.245, -0.9424, 0.03752), (0.001993, -0.9939, -0.1028), (0.003906, -0.9688, 0.06251), (0.955, -0.7271, 0.4567), (0.9951, 0.246, 0.3569), (1.009, 0.0003098, 0.1484), (1.0, 0.0, 0.616), (0.75, 1.0, 0.5835), (-0.2499, 0.9395, 0.2521), (0.002486, 0.9649, -0.09722), (0.003483, 0.8701, 0.1792), (-1.007, 0.7686, 0.3571), (-1.0, -0.25, 0.507), (-1.059, 0.002072, 0.2162), (-1.016, 0.000571, 0.5364), (-1.011, -0.2524, 0.1704), (-1.0, -1.0, 0.6906), (-0.9593, 0.2285, 0.7012), (-0.9925, 0.9961, 0.2304), (-0.2494, 1.009, -0.1666), (0.2512, 0.9536, 0.7895), (1.0, 1.0, 0.4709), (1.062, 0.2676, -0.005549), (1.0, -0.25, 0.9354), (0.998, -0.9979, 0.4327), (0.2422, -0.9959, -0.1654), (-0.2171, -0.933, 0.5102), (-0.7568, -0.189, -0.8281), (-0.1731, 0.7278, -0.8723), (0.7252, 0.1851, -0.9056), (0.1908, -0.7077, -0.8988), (-0.788, -0.7894, -0.6591), (0.837, -0.8309, -0.519), (0.8283, 0.8285, -0.4438), (-0.8686, 0.8695, -0.2838), (-0.3953, -0.09605, -1.487), (-0.09925, 0.4108, -1.51), (0.4587, 0.1187, -1.469), (0.1095, -0.4111, -1.469), (0.5237, -0.5181, -1.256), (0.6487, 0.6504, -1.024), (-0.5064, 0.509, -1.265), (-0.5731, -0.5751, -1.117), (-0.2205, -0.05485, -1.737), (-0.05087, 0.2176, -1.724), (0.2228, 0.05773, -1.714), (0.05874, -0.2159, -1.717), (-0.2908, -0.2921, -1.627), (0.3436, -0.3371, -1.552), (0.3191, 0.3201, -1.628), (-0.3275, 0.3306, -1.589), (-0.08553, -0.01897, -1.998), (-0.01909, 0.0892, -1.993), (0.0857, 0.02301, -1.973), (0.02422, -0.08045, -1.98), (0.1337, -0.1278, -1.886), (0.1789, 0.179, -1.845), (-0.1317, 0.1377, -1.881), (-0.1773, -0.1765, -1.837), (-1.006, 0.7404, 0.001734), (-1.0, -1.0, 0.3002), (-1.0, -0.75, 0.967), (-1.0, 1.0, 0.8279), (0.75, 1.0, 0.2162), (-0.75, 1.0, 0.9657), (1.0, 1.0, 0.8567), (0.925, -0.6965, -0.05254), (0.935, 0.7163, 0.6806), (1.0, -1.0, 0.9123), (-0.75, -1.0, 0.1569), (0.75, -1.0, 0.9861), (-0.666, 0.5048, -0.9303), (0.5759, 0.7706, -0.7907), (0.673, -0.5064, -0.9053), (-0.5517, -0.7333, -0.8221), (-0.9592, -0.9594, -0.1021), (0.7532, -0.7486, -0.8101), (0.9766, 0.9769, 0.04489), (-0.7301, 0.7356, -0.8162), (-0.3893, 0.2906, -1.494), (0.3165, 0.4179, -1.471), (0.4284, -0.3146, -1.465), (-0.3178, -0.4214, -1.455), (0.6573, -0.6519, -0.9793), (0.4577, 0.4567, -1.393), (-0.6383, 0.6451, -0.9983), (-0.4683, -0.4685, -1.388), (-0.2136, 0.1657, -1.717), (0.1708, 0.2243, -1.732), (0.2294, -0.1687, -1.73), (-0.1677, -0.2235, -1.713), (-0.4023, -0.4029, -1.492), (0.2571, -0.2524, -1.703), (0.4148, 0.415, -1.485), (-0.2376, 0.2429, -1.694), (-0.08619, 0.06919, -2.001), (0.06588, 0.08593, -1.984), (0.08583, -0.05878, -1.973), (-0.06224, -0.08339, -1.993), (0.213, -0.2081, -1.782), (0.1027, 0.1014, -1.954), (-0.197, 0.2032, -1.748), (-0.1025, -0.102, -1.963), (0.002394, 0.1449, -1.902), (0.003298, 0.2025, -1.757), (-0.03616, 0.1608, -1.865), (0.1193, 0.1582, -1.879), (0.003492, -0.1318, -1.896), (0.003312, -0.1989, -1.768), (0.04038, -0.1476, -1.869), (-0.1185, -0.1575, -1.878), (-0.1324, 0.002381, -1.889), (-0.1963, 0.002214, -1.755), (-0.1497, -0.03648, -1.857), (-0.1462, 0.1153, -1.841), (0.003221, -0.01835, -1.987), (0.003032, 0.06671, -1.989), (-0.01852, 0.002805, -1.991), (0.06543, 0.002631, -1.975), (-0.2869, 0.001499, -1.642), (-0.3843, 0.0002585, -1.527), (-0.3158, -0.07887, -1.608), (-0.309, 0.2368, -1.613), (0.2929, 0.002246, -1.618), (0.4229, 0.002902, -1.504), (0.3274, 0.08504, -1.591), (0.3258, -0.2381, -1.594), (0.003641, 0.277, -1.644), (0.001635, 0.3892, -1.544), (-0.07522, 0.3078, -1.621), (0.2552, 0.336, -1.604), (0.1353, 0.002368, -1.876), (0.2081, 0.002678, -1.758), (0.1543, 0.04035, -1.848), (0.1524, -0.1092, -1.855), (0.001204, 0.5148, -1.265), (0.000815, 0.6832, -0.9205), (-0.1305, 0.5419, -1.182), (0.4228, 0.5555, -1.164), (0.00147, -0.5302, -1.252), (0.003262, -0.6323, -0.9815), (0.1416, -0.5719, -1.174), (-0.4074, -0.5544, -1.19), (-0.545, 0.0009946, -1.23), (-0.7338, 0.003216, -0.9321), (-0.5828, -0.1413, -1.154), (-0.5639, 0.4195, -1.171), (0.004226, -0.2881, -1.614), (0.004059, -0.3822, -1.494), (0.08619, -0.3219, -1.59), (-0.2342, -0.313, -1.59), (0.8102, 0.002605, -0.6713), (0.993, 0.001961, -0.1768), (0.831, 0.2167, -0.5584), (0.8557, -0.6231, -0.5304), (-0.8397, 0.000783, -0.4479), (-1.015, 0.00181, 0.04976), (-0.8609, -0.2147, -0.3291), (-0.8688, 0.6521, -0.2804), (0.003302, 0.7947, -0.6599), (0.003267, 0.9314, -0.294), (-0.2139, 0.8394, -0.5814), (0.6437, 0.8577, -0.3214), (0.5628, 0.002944, -1.232), (0.6594, 0.002144, -0.9835), (0.5968, 0.1563, -1.166), (0.5853, -0.4321, -1.185), (0.001715, -0.2503, 0.7158), (0.001187, 0.7036, 0.7715), (0.2517, -0.0003413, 0.7152), (-0.75, 0.0, 0.9096), (0.001385, -0.8449, -0.5482), (0.0005532, -0.9834, -0.1453), (0.2251, -0.8985, -0.4218), (-0.6385, -0.8723, -0.5503), (-0.2569, -0.9775, 0.07657), (0.7334, -0.9606, 0.3047), (0.003708, -0.9528, -0.05932), (0.001892, -0.9838, 0.4036), (0.955, -0.2271, 0.4241), (0.9939, 0.7481, 0.3596), (1.0, 0.0, 0.4025), (1.0, 0.0, 0.7989), (0.2517, 0.9329, 0.3419), (-0.7398, 0.9907, 0.4364), (0.003168, 0.9097, 0.01813), (0.002902, 0.8865, 0.4523), (-1.031, 0.2483, 0.3638), (-1.0, -0.75, 0.6338), (-1.042, 0.001468, 0.384), (-1.0, 0.0, 0.7487), (-1.0, -0.25, 0.7217), (-1.0, -0.75, 0.7942), (-1.0, -0.5, 0.7308), (-1.0, -0.5, 0.9032), (-1.007, -0.2515, 0.3509), (-1.0, -0.75, 0.4541), (-1.0, -0.5, 0.3386), (-1.0, -0.5, 0.5359), (-1.03, 0.7675, 0.1397), (-1.08, 0.2703, 0.2501), (-1.07, 0.5386, 0.2083), (-1.028, 0.5183, 0.2641), (-0.2483, 0.9329, 0.4829), (-0.75, 1.0, 0.7243), (-0.5, 1.0, 0.6345), (-0.5, 1.0, 0.8528), (-0.2554, 0.9837, 0.06038), (-0.7142, 0.9694, 0.1459), (-0.4887, 0.9798, 0.06098), (-0.4986, 0.9973, 0.3923), (0.75, 1.0, 0.39), (0.2512, 0.9536, 0.1683), (0.5, 1.0, 0.2997), (0.5, 1.0, 0.4671), (0.955, 0.2267, 0.4781), (0.955, 0.7267, 0.4924), (0.9848, 0.4927, 0.2026), (0.911, 0.4541, 0.3026), (1.032, 0.2589, 0.1614), (1.022, 0.7669, 0.2092), (1.08, 0.5425, 0.01905), (1.051, 0.5272, 0.1141), (0.9329, -0.7149, 0.1928), (0.935, -0.217, 0.1388), (0.8899, -0.4441, -0.03238), (0.8899, -0.4441, 0.1697), (0.2563, -0.9805, 0.3386), (0.7446, -0.9887, 0.7061), (0.4827, -0.9617, 0.306), (0.4946, -0.9887, 0.7394), (0.2351, -0.9461, -0.1078), (0.748, -0.9707, 0.03258), (0.4887, -0.967, -0.2034), (0.4853, -0.9607, -0.05534), (-0.75, -1.0, 0.3425), (-0.2588, -0.9919, 0.02984), (-0.5003, -1.001, 0.1656), (-0.4982, -0.9968, 0.2104), (-0.4711, -0.9413, -0.3435), (-0.4845, -0.969, -0.01796), (-0.2336, -0.9346, -0.1434), (-0.7053, -0.9503, -0.2673), (0.4664, -0.9302, -0.3663), (0.4965, -0.9865, -0.2733), (0.6564, -0.8922, -0.3334), (0.2395, -0.9578, -0.2251), (0.4029, -0.8012, -0.7578), (0.4353, -0.8675, -0.5468), (0.6106, -0.8183, -0.6813), (0.217, -0.8301, -0.6846), (-0.5, 0.25, 0.9417), (-0.5, 0.75, 0.9606), (-0.25, 0.5, 0.9416), (-0.7026, 0.4767, 0.7449), (0.5, 0.25, 0.8908), (0.5, 0.75, 0.9097), (0.685, 0.4663, 0.6428), (0.25, 0.5, 0.8917), (0.5, -0.75, 0.9804), (0.5, -0.25, 0.9524), (0.75, -0.5, 0.9803), (0.25, -0.5, 0.953), (0.6075, -0.3009, -1.115), (0.6409, -0.3176, -0.9831), (0.6156, -0.1558, -1.053), (0.6267, -0.4606, -1.055), (0.6329, 0.3179, -1.077), (0.7002, 0.3516, -0.9541), (0.6779, 0.5127, -0.958), (0.6483, 0.1729, -1.037), (0.5005, 0.2523, -1.358), (0.5789, 0.2918, -1.199), (0.5217, 0.3883, -1.284), (0.5493, 0.141, -1.265), (0.4476, 0.8951, -0.2452), (0.4822, 0.9644, 0.07426), (0.2385, 0.8836, -0.2625), (0.6967, 0.9289, -0.03888), (-0.4171, 0.8412, -0.4693), (-0.4618, 0.932, -0.2885), (-0.6452, 0.8527, -0.3354), (-0.2124, 0.8688, -0.4358), (-0.386, 0.7782, -0.781), (-0.4205, 0.8462, -0.6006), (-0.6076, 0.8224, -0.6816), (-0.2118, 0.8327, -0.7018), (-0.9448, 0.4746, -0.1496), (-1.023, 0.5139, 0.07988), (-1.017, 0.2576, -0.08642), (-0.9388, 0.6988, -0.1418), (-0.9186, -0.4584, -0.3031), (-0.967, -0.4834, 0.02114), (-0.9504, -0.7044, -0.2659), (-0.941, -0.2348, -0.09707), (-0.8057, -0.4006, -0.7187), (-0.846, -0.4221, -0.5236), (-0.8213, -0.608, -0.6856), (-0.8072, -0.2012, -0.6028), (0.9041, -0.4514, -0.3274), (0.9174, -0.4583, -0.1544), (0.9135, -0.2348, -0.2687), (0.8881, -0.6488, -0.3222), (0.9245, 0.4637, -0.3518), (1.057, 0.5314, -0.1256), (0.9914, 0.7455, -0.1554), (0.9855, 0.2574, -0.2882), (0.7167, 0.3582, -0.8255), (0.7692, 0.3838, -0.6173), (0.761, 0.5826, -0.6699), (0.7517, 0.1815, -0.7375), (-0.1657, -0.3374, -1.552), (-0.1912, -0.3884, -1.488), (-0.08791, -0.3649, -1.523), (-0.2791, -0.372, -1.522), (0.1809, -0.3529, -1.563), (0.2043, -0.4005, -1.503), (0.2792, -0.3681, -1.524), (0.09811, -0.3697, -1.528), (0.1263, -0.2431, -1.686), (0.1537, -0.2981, -1.624), (0.2118, -0.2737, -1.652), (0.07207, -0.2652, -1.646), (-0.6004, 0.3019, -1.098), (-0.6318, 0.3186, -0.9827), (-0.6603, 0.1613, -1.021), (-0.606, 0.4541, -1.052), (-0.6054, -0.3023, -1.103), (-0.7123, -0.3545, -0.9108), (-0.6389, -0.4753, -1.031), (-0.6784, -0.1651, -1.012), (-0.4346, -0.218, -1.407), (-0.5224, -0.2613, -1.262), (-0.4921, -0.3695, -1.329), (-0.479, -0.1175, -1.345), (-0.3173, -0.6354, -1.107), (-0.3584, -0.7169, -0.9391), (-0.1663, -0.654, -1.039), (-0.4887, -0.6573, -1.036), (0.313, -0.6211, -1.106), (0.3615, -0.7173, -0.9525), (0.4742, -0.6378, -1.047), (0.1655, -0.6356, -1.034), (0.2308, -0.4557, -1.408), (0.269, -0.5332, -1.261), (0.3564, -0.4765, -1.334), (0.1248, -0.4837, -1.34), (0.3003, 0.5984, -1.087), (0.3675, 0.7364, -0.8802), (0.1658, 0.6533, -0.9988), (0.516, 0.6884, -0.9517), (-0.2742, 0.5544, -1.121), (-0.3142, 0.6358, -0.9741), (-0.4387, 0.5915, -1.06), (-0.1401, 0.6029, -1.033), (-0.2181, 0.4392, -1.436), (-0.2498, 0.5027, -1.274), (-0.3504, 0.4712, -1.356), (-0.1179, 0.4756, -1.358), (0.1736, -0.08258, -1.832), (0.2103, -0.1008, -1.761), (0.1943, -0.04519, -1.808), (0.1936, -0.1405, -1.813), (0.1758, 0.08906, -1.831), (0.2101, 0.1061, -1.765), (0.1979, 0.15, -1.815), (0.1952, 0.05118, -1.81), (0.1017, 0.05116, -1.943), (0.1367, 0.06883, -1.878), (0.1188, 0.08871, -1.912), (0.1177, 0.03071, -1.906), (0.1777, 0.3526, -1.587), (0.1992, 0.3954, -1.522), (0.09633, 0.3709, -1.566), (0.2959, 0.3928, -1.535), (-0.1682, 0.341, -1.593), (-0.1907, 0.3849, -1.534), (-0.2618, 0.3561, -1.559), (-0.08978, 0.3621, -1.569), (-0.1173, 0.2431, -1.696), (-0.1414, 0.2899, -1.647), (-0.1944, 0.2651, -1.668), (-0.06188, 0.2593, -1.668), (0.3582, -0.1749, -1.563), (0.4092, -0.2005, -1.5), (0.3868, -0.09282, -1.531), (0.3707, -0.2708, -1.529), (0.3681, 0.1857, -1.565), (0.4318, 0.2179, -1.5), (0.4014, 0.304, -1.523), (0.3936, 0.1026, -1.537), (0.2483, 0.1247, -1.688), (0.3046, 0.1533, -1.623), (0.2815, 0.2137, -1.657), (0.2694, 0.06967, -1.651), (-0.3306, 0.1674, -1.587), (-0.3809, 0.1917, -1.533), (-0.3611, 0.09065, -1.563), (-0.3514, 0.2642, -1.558), (-0.3335, -0.1671, -1.572), (-0.3684, -0.1852, -1.508), (-0.362, -0.2739, -1.533), (-0.3567, -0.08662, -1.549), (-0.2565, -0.1267, -1.704), (-0.3018, -0.15, -1.637), (-0.2752, -0.2041, -1.663), (-0.2731, -0.06886, -1.669), (0.0452, 0.02352, -1.979), (0.04523, 0.06537, -1.982), (0.02418, 0.04477, -1.984), (0.06551, 0.04389, -1.977), (-0.04039, 0.02442, -1.995), (-0.04083, 0.06805, -1.995), (-0.06317, 0.04647, -1.997), (-0.01871, 0.04559, -1.992), (-0.04008, -0.0614, -1.992), (-0.04028, -0.01868, -1.994), (-0.06296, -0.04055, -1.995), (-0.01857, -0.03983, -1.99), (-0.161, 0.0852, -1.804), (-0.1943, 0.1016, -1.743), (-0.1772, 0.04739, -1.775), (-0.1779, 0.1395, -1.772), (-0.1689, -0.08353, -1.83), (-0.2073, -0.1024, -1.766), (-0.1912, -0.1435, -1.793), (-0.1812, -0.04483, -1.793), (-0.1032, -0.04983, -1.958), (-0.1371, -0.06711, -1.889), (-0.1206, -0.0893, -1.924), (-0.1196, -0.02798, -1.92), (-0.08519, -0.1727, -1.843), (-0.1007, -0.2049, -1.757), (-0.04534, -0.188, -1.808), (-0.145, -0.1931, -1.795), (0.08667, -0.1651, -1.848), (0.1044, -0.2007, -1.776), (0.1442, -0.1864, -1.823), (0.0494, -0.1847, -1.825), (0.0531, -0.09569, -1.942), (0.06924, -0.1285, -1.886), (0.0889, -0.1108, -1.909), (0.03247, -0.1125, -1.912), (0.09008, 0.1776, -1.84), (0.1047, 0.2058, -1.768), (0.05068, 0.1928, -1.794), (0.1485, 0.197, -1.811), (-0.08289, 0.1744, -1.827), (-0.09898, 0.2068, -1.758), (-0.1355, 0.1891, -1.785), (-0.04407, 0.1907, -1.793), (-0.05022, 0.1083, -1.957), (-0.06683, 0.1419, -1.887), (-0.08847, 0.1247, -1.917), (-0.02834, 0.1259, -1.926), (0.05393, 0.1039, -1.957), (0.07219, 0.1412, -1.902), (0.03276, 0.1238, -1.928), (0.09125, 0.12, -1.922), (-0.0481, -0.0996, -1.957), (-0.06664, -0.1363, -1.903), (-0.02622, -0.115, -1.921), (-0.08832, -0.1183, -1.927), (-0.1014, 0.05474, -1.958), (-0.1309, 0.06968, -1.881), (-0.1176, 0.03251, -1.919), (-0.1171, 0.09267, -1.917), (0.04515, -0.05937, -1.977), (0.0452, -0.01811, -1.979), (0.02422, -0.0392, -1.983), (0.06559, -0.03863, -1.976), (-0.2326, 0.1203, -1.687), (-0.2773, 0.1418, -1.632), (-0.2566, 0.06561, -1.662), (-0.2573, 0.1985, -1.659), (0.2501, -0.1207, -1.683), (0.3003, -0.1463, -1.63), (0.2708, -0.06529, -1.648), (0.2768, -0.2044, -1.658), (0.1222, 0.2393, -1.706), (0.1483, 0.292, -1.645), (0.06825, 0.2557, -1.676), (0.2106, 0.2765, -1.667), (0.102, -0.0465, -1.94), (0.1346, -0.06323, -1.887), (0.1174, -0.02619, -1.908), (0.1173, -0.0825, -1.909), (0.2137, 0.4215, -1.417), (0.244, 0.482, -1.273), (0.1118, 0.4553, -1.35), (0.3532, 0.4612, -1.335), (-0.2245, -0.4539, -1.393), (-0.2679, -0.5383, -1.258), (-0.1205, -0.491, -1.335), (-0.3766, -0.503, -1.324), (-0.438, 0.2195, -1.433), (-0.5268, 0.264, -1.253), (-0.4802, 0.1196, -1.351), (-0.4698, 0.3517, -1.356), (-0.1181, -0.2411, -1.684), (-0.1389, -0.284, -1.622), (-0.06239, -0.2613, -1.65), (-0.1977, -0.2655, -1.654), (0.6935, -0.3452, -0.79), (0.8269, -0.4117, -0.5591), (0.7801, -0.1929, -0.7075), (0.7931, -0.5913, -0.7133), (-0.7268, 0.3672, -0.8184), (-0.8183, 0.4105, -0.465), (-0.8212, 0.2018, -0.6732), (-0.7661, 0.5775, -0.6837), (0.41, 0.8218, -0.7013), (0.4314, 0.8637, -0.5138), (0.2101, 0.8093, -0.6676), (0.6138, 0.8207, -0.6077), (0.4801, -0.2358, -1.396), (0.552, -0.2727, -1.257), (0.5274, -0.1255, -1.305), (0.4963, -0.3625, -1.327), (-0.4649, -0.6836, 0.6476), (-0.5, -0.25, 0.8918), (-0.25, -0.5, 0.8896), (-0.75, -0.5, 0.9225), (-0.3846, -0.7692, -0.7253), (-0.4414, -0.8813, -0.558), (-0.2011, -0.7813, -0.6455), (-0.6076, -0.8182, -0.6844), (-0.7257, -0.954, 0.5573), (-0.2379, -0.9618, 0.2021), (-0.476, -0.9551, 0.256), (-0.4472, -0.9006, 0.3121), (0.9889, -0.7444, 0.752), (0.9889, -0.2444, 0.6902), (0.9439, -0.4715, 0.4902), (0.9889, -0.4944, 0.8262), (0.75, 1.0, 0.7539), (0.2517, 0.9329, 0.549), (0.5, 1.0, 0.6509), (0.5, 1.0, 0.8504), (-0.961, 0.7402, 0.541), (-0.9818, 0.2299, 0.4942), (-0.966, 0.4876, 0.3273), (-0.9417, 0.4743, 0.4843), (-0.9681, 0.2286, 0.5983), (-1.007, 0.2393, 0.4295), (-0.9844, 0.7547, 0.4513), (0.2515, 0.9432, 0.6716), (0.2517, 0.9329, 0.4488), (0.75, 1.0, 0.6702), (0.9945, -0.2472, 0.8128), (0.9719, -0.2358, 0.5635), (0.9719, -0.7358, 0.6052), (-0.227, -0.946, 0.3488), (-0.2479, -0.9717, 0.1361), (-0.7349, -0.9714, 0.507), (-0.6253, -0.8482, -0.6192), (-0.2112, -0.8341, -0.5191), (-0.1897, -0.7307, -0.7602), (-0.75, -0.25, 0.9251), (-0.2491, -0.2502, 0.8038), (-0.2323, -0.7111, 0.7244), (0.5314, -0.3911, -1.258), (0.5567, -0.1359, -1.245), (0.4884, -0.1157, -1.388), (0.627, 0.8368, -0.472), (0.2149, 0.8116, -0.5712), (0.2036, 0.7955, -0.741), (-0.8088, 0.6078, -0.4852), (-0.8443, 0.2096, -0.477), (-0.7757, 0.1886, -0.7899), (0.8294, -0.6106, -0.6257), (0.825, -0.2111, -0.6243), (0.7154, -0.1751, -0.8009), (-0.2144, -0.2874, -1.626), (-0.06791, -0.2861, -1.618), (-0.05676, -0.2381, -1.685), (-0.5142, 0.3835, -1.261), (-0.5357, 0.134, -1.241), (-0.4394, 0.1096, -1.43), (-0.3923, -0.5291, -1.258), (-0.1318, -0.5386, -1.254), (-0.1096, -0.4504, -1.395), (0.3874, 0.5076, -1.249), (0.1226, 0.4984, -1.269), (0.1068, 0.4329, -1.426), (0.1341, -0.09552, -1.886), (0.135, -0.03057, -1.881), (0.1018, -0.02204, -1.939), (0.2334, 0.3069, -1.634), (0.07485, 0.2824, -1.65), (0.06275, 0.2352, -1.704), (0.3018, -0.2216, -1.625), (0.2973, -0.07234, -1.623), (0.2479, -0.05916, -1.678), (-0.2835, 0.2179, -1.636), (-0.2813, 0.07143, -1.639), (-0.2353, 0.06096, -1.693), (0.06552, -0.01799, -1.976), (0.02421, -0.01823, -1.983), (0.02422, -0.05983, -1.981), (-0.1315, 0.1038, -1.88), (-0.1317, 0.03596, -1.885), (-0.1019, 0.02888, -1.957), (-0.1035, -0.138, -1.902), (-0.03146, -0.1341, -1.899), (-0.02224, -0.09856, -1.953), (0.1055, 0.1394, -1.899), (0.03736, 0.1432, -1.901), (0.02837, 0.1053, -1.959), (-0.03228, 0.1435, -1.894), (-0.0992, 0.1396, -1.886), (-0.07629, 0.108, -1.956), (-0.04748, 0.2042, -1.76), (-0.1481, 0.2053, -1.752), (-0.123, 0.1722, -1.817), (0.1597, 0.2106, -1.772), (0.05403, 0.204, -1.763), (0.0464, 0.1779, -1.834), (0.03647, -0.1302, -1.89), (0.1014, -0.128, -1.887), (0.07731, -0.09531, -1.941), (0.05402, -0.2001, -1.77), (0.1579, -0.2038, -1.783), (0.1294, -0.1661, -1.841), (-0.1566, -0.2086, -1.753), (-0.04837, -0.202, -1.762), (-0.04101, -0.1705, -1.842), (-0.1348, -0.03224, -1.888), (-0.1388, -0.1034, -1.895), (-0.1029, -0.07593, -1.96), (-0.2011, -0.04986, -1.764), (-0.2101, -0.1571, -1.757), (-0.1731, -0.1299, -1.834), (-0.196, 0.1528, -1.744), (-0.1956, 0.05192, -1.748), (-0.162, 0.04371, -1.809), (-0.01854, -0.01852, -1.991), (-0.06291, -0.01882, -1.995), (-0.06261, -0.06198, -1.994), (-0.0189, 0.06741, -1.992), (-0.06352, 0.06861, -1.998), (-0.06305, 0.02473, -1.996), (0.06573, 0.06498, -1.98), (0.02414, 0.06604, -1.986), (0.0242, 0.02377, -1.983), (-0.2948, -0.07393, -1.638), (-0.2965, -0.2211, -1.632), (-0.2523, -0.1875, -1.693), (-0.3747, -0.09113, -1.519), (-0.3858, -0.2927, -1.5), (-0.3395, -0.2557, -1.567), (-0.3702, 0.2773, -1.526), (-0.3818, 0.09579, -1.531), (-0.3335, 0.08392, -1.589), (0.2988, 0.07751, -1.62), (0.3131, 0.2382, -1.623), (0.2538, 0.1923, -1.692), (0.4275, 0.1111, -1.502), (0.4237, 0.3183, -1.492), (0.3733, 0.2835, -1.557), (0.398, -0.2917, -1.498), (0.4172, -0.09926, -1.501), (0.3572, -0.08635, -1.561), (-0.06861, 0.2838, -1.645), (-0.2147, 0.291, -1.645), (-0.1775, 0.2433, -1.695), (-0.09446, 0.3862, -1.54), (-0.2743, 0.373, -1.529), (-0.2482, 0.3362, -1.591), (0.3063, 0.4054, -1.503), (0.09952, 0.3925, -1.532), (0.0891, 0.3408, -1.592), (0.136, 0.03557, -1.877), (0.1379, 0.1035, -1.885), (0.1022, 0.07635, -1.948), (0.2087, 0.05432, -1.763), (0.213, 0.1614, -1.769), (0.1775, 0.1343, -1.837), (0.2119, -0.1549, -1.771), (0.2095, -0.04907, -1.758), (0.1736, -0.04005, -1.829), (-0.1242, 0.5085, -1.27), (-0.3756, 0.5042, -1.27), (-0.318, 0.4297, -1.431), (-0.1562, 0.6638, -0.95), (-0.4764, 0.6457, -0.9883), (-0.4213, 0.5666, -1.122), (0.5487, 0.7334, -0.8723), (0.1805, 0.7138, -0.9014), (0.1486, 0.5934, -1.088), (0.1316, -0.5224, -1.259), (0.3946, -0.526, -1.259), (0.3345, -0.445, -1.404), (0.1789, -0.6743, -0.9666), (0.5086, -0.6821, -0.9647), (0.4574, -0.6115, -1.116), (-0.525, -0.7014, -0.9335), (-0.1762, -0.6817, -0.9627), (-0.1557, -0.6241, -1.105), (-0.5257, -0.1284, -1.249), (-0.5164, -0.3848, -1.261), (-0.4523, -0.3415, -1.396), (-0.7222, -0.178, -0.9216), (-0.7143, -0.5319, -0.9253), (-0.5801, -0.431, -1.109), (-0.6386, 0.4816, -0.9913), (-0.6875, 0.1661, -0.9586), (-0.6281, 0.1556, -1.079), (0.07923, -0.2938, -1.617), (0.2293, -0.2986, -1.62), (0.1919, -0.2477, -1.695), (0.1039, -0.3908, -1.498), (0.2983, -0.3935, -1.496), (0.2632, -0.346, -1.556), (-0.2982, -0.3964, -1.489), (-0.09308, -0.3866, -1.489), (-0.08036, -0.3366, -1.557), (0.7982, 0.2011, -0.6518), (0.7884, 0.5999, -0.513), (0.756, 0.5765, -0.7679), (1.027, 0.2634, -0.1565), (1.026, 0.7715, -0.05816), (0.9132, 0.6892, -0.2678), (0.9006, -0.6686, -0.1908), (0.938, -0.2317, -0.1464), (0.8894, -0.2315, -0.4098), (-0.8293, -0.207, -0.4682), (-0.8266, -0.6089, -0.6028), (-0.804, -0.5973, -0.7548), (-0.9751, -0.2434, 0.03353), (-0.964, -0.7194, -0.04783), (-0.9099, -0.6703, -0.4061), (-0.9729, 0.7203, -0.06531), (-1.048, 0.2651, 0.03963), (-0.9702, 0.2457, -0.2059), (-0.2134, 0.8383, -0.6433), (-0.6297, 0.842, -0.5863), (-0.566, 0.7683, -0.8045), (-0.2347, 0.9553, -0.3165), (-0.6636, 0.8889, -0.2303), (-0.6438, 0.8508, -0.4062), (0.7233, 0.9644, 0.08411), (0.2454, 0.9283, -0.1175), (0.2271, 0.8414, -0.3517), (0.5745, 0.1491, -1.215), (0.5593, 0.4189, -1.213), (0.4799, 0.3573, -1.374), (0.6899, 0.18, -0.972), (0.7136, 0.5408, -0.909), (0.63, 0.4751, -1.048), (0.6524, -0.4854, -0.9822), (0.6391, -0.1577, -0.9799), (0.6041, -0.1518, -1.12), (0.2509, -0.2502, 0.8341), (0.75, -0.25, 0.9439), (0.75, -0.75, 0.9835), (0.2506, 0.7268, 0.8406), (0.7175, 0.7331, 0.8189), (0.7175, 0.2331, 0.7859), (-0.7263, 0.7383, 0.8427), (-0.2494, 0.7268, 0.8661), (-0.2491, 0.2498, 0.8291), (0.2231, -0.8719, -0.5614), (0.6213, -0.8377, -0.608), (0.5742, -0.769, -0.7808), (0.2408, -0.9767, -0.1951), (0.6966, -0.9323, -0.2503), (0.6409, -0.8704, -0.4303), (-0.7212, -0.9665, -0.0657), (-0.2425, -0.9651, -0.06059), (-0.2272, -0.9096, -0.2737), (-0.2579, -0.9849, 0.05308), (-0.257, -1.001, 0.01034), (-0.75, -1.0, 0.2541), (0.7418, -0.9672, 0.1574), (0.7464, -0.9765, -0.07372), (0.2399, -0.9758, -0.1425), (0.7473, -0.9943, 0.8564), (0.7363, -0.9714, 0.5041), (0.2531, -0.9702, 0.1725), (0.945, -0.222, 0.2843), (0.948, -0.2226, 0.04737), (0.929, -0.7057, 0.07345), (1.007, 0.7567, 0.2818), (1.035, 0.7772, 0.1304), (1.047, 0.2633, 0.0756), (0.945, 0.7215, 0.5871), (0.9733, 0.7365, 0.4254), (0.9738, 0.236, 0.4173), (0.2515, 0.9432, 0.2547), (0.2516, 0.9624, 0.09748), (0.75, 1.0, 0.3106), (-0.7259, 0.9783, 0.2868), (-0.6968, 0.9455, 0.0153), (-0.2528, 0.9973, -0.05858), (-0.75, 1.0, 0.853), (-0.7442, 0.9943, 0.5781), (-0.2483, 0.9331, 0.367), (-1.056, 0.2595, 0.3054), (-1.088, 0.2739, 0.1898), (-1.021, 0.7563, 0.06684), (-1.0, -0.75, 0.5487), (-1.0, -0.75, 0.3261), (-1.009, -0.252, 0.2579), (-1.0, -0.75, 0.8806), (-1.0, -0.75, 0.714), (-1.0, -0.25, 0.6103), (-1.0, -0.25, 0.8412), (-1.004, -0.2508, 0.4229), (-1.023, 0.772, 0.2412), (-0.2485, 0.9432, 0.6395), (-0.2522, 0.9598, 0.1544), (0.75, 1.0, 0.4905), (0.945, 0.2215, 0.5727), (1.011, 0.2519, 0.258), (0.944, -0.721, 0.3324), (0.2506, -0.9751, 0.5634), (0.2396, -0.9423, -0.0314), (-0.747, -0.9943, 0.3979), (-0.6743, -0.9144, -0.4161), (0.2288, -0.9153, -0.3132), (0.2032, -0.7663, -0.7899), (-0.7263, 0.2383, 0.8185), (0.2509, 0.2498, 0.8035), (0.2501, -0.7443, 0.9117), (0.6081, -0.4477, -1.12), (0.6172, 0.1629, -1.101), (0.4984, 0.1281, -1.369), (0.6697, 0.8926, -0.1628), (-0.2107, 0.8436, -0.501), (-0.1933, 0.7844, -0.7883), (-0.9024, 0.6744, -0.2097), (-0.9054, -0.2257, -0.2223), (-0.7794, -0.1946, -0.7186), (0.8743, -0.6376, -0.4314), (0.9008, 0.2349, -0.4153), (0.7403, 0.1838, -0.8241), (-0.2567, -0.3426, -1.555), (0.09229, -0.3462, -1.559), (0.06545, -0.2406, -1.68), (-0.5849, 0.4368, -1.11), (-0.6304, -0.1531, -1.081), (-0.4375, -0.1068, -1.416), (-0.451, -0.6097, -1.112), (0.1524, -0.5999, -1.102), (0.1169, -0.4465, -1.406), (0.469, 0.6214, -1.054), (-0.1348, 0.5701, -1.105), (-0.1084, 0.4425, -1.436), (0.1734, -0.125, -1.832), (0.1748, 0.04581, -1.829), (0.1016, 0.02678, -1.941), (0.2762, 0.3654, -1.569), (-0.08253, 0.335, -1.595), (-0.05648, 0.239, -1.696), (0.3488, -0.2548, -1.561), (0.3606, 0.09386, -1.564), (0.246, 0.06365, -1.683), (-0.3304, 0.2506, -1.586), (-0.3365, -0.08279, -1.579), (-0.2469, -0.06188, -1.703), (0.06548, 0.02328, -1.976), (-0.01861, 0.0242, -1.991), (-0.01839, -0.06086, -1.988), (-0.1622, 0.1276, -1.806), (-0.1654, -0.04066, -1.826), (-0.1027, -0.02348, -1.958), (-0.131, -0.1744, -1.841), (0.04489, -0.1662, -1.848), (0.02838, -0.09655, -1.946), (0.134, 0.1778, -1.845), (-0.04018, 0.1761, -1.828), (-0.02373, 0.1076, -1.959), (0.07836, 0.1026, -1.955), (-0.07529, -0.1008, -1.96), (-0.1018, 0.08109, -1.958), (0.06552, -0.05908, -1.975), (-0.2358, 0.1824, -1.688), (0.2533, -0.1867, -1.694), (0.1898, 0.2491, -1.703), (0.1017, -0.07074, -1.94), (0.3335, 0.4376, -1.405), (-0.3489, -0.4643, -1.389), (-0.428, 0.3199, -1.428), (-0.183, -0.2448, -1.683), (0.7225, -0.5415, -0.7993), (-0.7266, 0.5496, -0.8159), (0.5995, 0.8021, -0.7042), (0.4646, -0.34, -1.395), (-0.7325, -0.7168, 0.8273), (-0.5786, -0.7742, -0.75), (-0.7203, -0.9438, 0.6327), (0.9945, -0.7472, 0.8693), (0.75, 1.0, 0.8535), (-0.9516, 0.7292, 0.6395)], [], [(1409, 356, 3, 577), (1408, 359, 7, 580), (1407, 362, 5, 583), (1406, 365, 1, 355), (1405, 370, 9, 589), (1404, 576, 1, 365), (1403, 378, 15, 596), (1402, 372, 10, 587), (1401, 593, 8, 586), (1400, 591, 11, 588), (1399, 386, 17, 605), (1398, 380, 12, 594), (1397, 601, 13, 597), (1396, 599, 14, 595), (1395, 394, 23, 612), (1394, 388, 18, 603), (1393, 607, 19, 604), (1392, 609, 16, 602), (1391, 612, 23, 393), (1390, 396, 20, 610), (1389, 617, 21, 613), (1388, 615, 22, 611), (1387, 442, 61, 567), (1386, 443, 68, 620), (1385, 571, 65, 621), (1384, 446, 63, 569), (1383, 447, 69, 624), (1382, 573, 67, 625), (1381, 450, 60, 566), (1380, 451, 70, 628), (1379, 440, 66, 629), (1378, 454, 63, 437), (1377, 455, 71, 632), (1376, 568, 62, 633), (1375, 458, 52, 558), (1374, 459, 72, 636), (1373, 565, 59, 637), (1372, 462, 54, 560), (1371, 463, 73, 640), (1370, 563, 57, 641), (1369, 466, 53, 559), (1368, 467, 74, 644), (1367, 432, 58, 645), (1366, 470, 62, 568), (1365, 471, 75, 648), (1364, 438, 64, 649), (1363, 474, 45, 551), (1362, 475, 76, 652), (1361, 555, 49, 653), (1360, 478, 47, 553), (1359, 479, 77, 656), (1358, 557, 51, 657), (1357, 482, 44, 550), (1356, 483, 78, 660), (1355, 424, 50, 661), (1354, 486, 55, 561), (1353, 487, 79, 664), (1352, 430, 56, 665), (1351, 490, 38, 544), (1350, 491, 80, 668), (1349, 547, 41, 669), (1348, 494, 36, 542), (1347, 495, 81, 672), (1346, 549, 43, 673), (1345, 498, 37, 543), (1344, 499, 82, 676), (1343, 416, 42, 677), (1342, 502, 46, 552), (1341, 503, 83, 680), (1340, 422, 48, 681), (1339, 506, 35, 409), (1338, 507, 84, 684), (1337, 532, 26, 685), (1336, 510, 39, 545), (1335, 511, 85, 688), (1334, 414, 40, 689), (1333, 514, 25, 399), (1332, 515, 86, 692), (1331, 409, 35, 693), (1330, 518, 33, 539), (1329, 519, 87, 696), (1328, 406, 32, 697), (1327, 522, 30, 536), (1326, 523, 88, 700), (1325, 403, 29, 701), (1324, 526, 27, 533), (1323, 527, 89, 704), (1322, 400, 26, 705), (1321, 706, 265, 529), (1320, 707, 266, 708), (1319, 576, 136, 709), (1318, 710, 264, 528), (1317, 711, 267, 712), (1316, 703, 263, 713), (1315, 714, 93, 357), (1314, 715, 268, 716), (1313, 702, 262, 717), (1312, 718, 261, 525), (1311, 719, 269, 720), (1310, 579, 139, 721), (1309, 722, 260, 524), (1308, 723, 270, 724), (1307, 699, 259, 725), (1306, 726, 96, 360), (1305, 727, 271, 728), (1304, 698, 258, 729), (1303, 730, 257, 521), (1302, 731, 272, 732), (1301, 582, 142, 733), (1300, 734, 256, 520), (1299, 735, 273, 736), (1298, 695, 255, 737), (1297, 738, 99, 363), (1296, 739, 274, 740), (1295, 694, 254, 741), (1294, 742, 253, 517), (1293, 743, 275, 744), (1292, 585, 145, 745), (1291, 746, 252, 516), (1290, 747, 276, 748), (1289, 691, 251, 749), (1288, 750, 135, 575), (1287, 751, 277, 752), (1286, 690, 250, 753), (1285, 754, 249, 513), (1284, 755, 278, 756), (1283, 590, 150, 757), (1282, 758, 248, 512), (1281, 759, 279, 760), (1280, 687, 247, 761), (1279, 762, 105, 369), (1278, 763, 280, 764), (1277, 686, 246, 765), (1276, 766, 245, 509), (1275, 767, 281, 768), (1274, 356, 92, 769), (1273, 770, 244, 508), (1272, 771, 282, 772), (1271, 683, 243, 773), (1270, 774, 145, 585), (1269, 775, 283, 776), (1268, 682, 242, 777), (1267, 778, 241, 505), (1266, 779, 284, 780), (1265, 598, 158, 781), (1264, 782, 240, 504), (1263, 783, 285, 784), (1262, 679, 239, 785), (1261, 786, 112, 376), (1260, 787, 286, 788), (1259, 678, 238, 789), (1258, 790, 237, 501), (1257, 791, 287, 792), (1256, 592, 152, 793), (1255, 794, 236, 500), (1254, 795, 288, 796), (1253, 675, 235, 797), (1252, 798, 103, 367), (1251, 799, 289, 800), (1250, 674, 234, 801), (1249, 802, 233, 497), (1248, 803, 290, 804), (1247, 373, 109, 805), (1246, 806, 232, 496), (1245, 807, 291, 808), (1244, 671, 231, 809), (1243, 810, 102, 366), (1242, 811, 292, 812), (1241, 670, 230, 813), (1240, 814, 229, 493), (1239, 815, 293, 816), (1238, 371, 107, 817), (1237, 818, 228, 492), (1236, 819, 294, 820), (1235, 667, 227, 821), (1234, 822, 104, 368), (1233, 823, 295, 824), (1232, 666, 226, 825), (1231, 826, 225, 489), (1230, 827, 296, 828), (1229, 606, 166, 829), (1228, 830, 224, 488), (1227, 831, 297, 832), (1226, 663, 223, 833), (1225, 834, 121, 385), (1224, 835, 298, 836), (1223, 662, 222, 837), (1222, 838, 221, 485), (1221, 839, 299, 840), (1220, 600, 160, 841), (1219, 842, 220, 484), (1218, 843, 300, 844), (1217, 659, 219, 845), (1216, 846, 110, 374), (1215, 847, 301, 848), (1214, 658, 218, 849), (1213, 850, 217, 481), (1212, 851, 302, 852), (1211, 381, 117, 853), (1210, 854, 216, 480), (1209, 855, 303, 856), (1208, 655, 215, 857), (1207, 858, 113, 377), (1206, 859, 304, 860), (1205, 654, 214, 861), (1204, 862, 213, 477), (1203, 863, 305, 864), (1202, 379, 115, 865), (1201, 866, 212, 476), (1200, 867, 306, 868), (1199, 651, 211, 869), (1198, 870, 111, 375), (1197, 871, 307, 872), (1196, 650, 210, 873), (1195, 874, 209, 473), (1194, 875, 308, 876), (1193, 614, 174, 877), (1192, 878, 208, 472), (1191, 879, 309, 880), (1190, 647, 207, 881), (1189, 882, 128, 392), (1188, 883, 310, 884), (1187, 646, 206, 885), (1186, 886, 205, 469), (1185, 887, 311, 888), (1184, 608, 168, 889), (1183, 890, 204, 468), (1182, 891, 312, 892), (1181, 643, 203, 893), (1180, 894, 119, 383), (1179, 895, 313, 896), (1178, 642, 202, 897), (1177, 898, 201, 465), (1176, 899, 314, 900), (1175, 387, 123, 901), (1174, 902, 200, 464), (1173, 903, 315, 904), (1172, 639, 199, 905), (1171, 906, 120, 384), (1170, 907, 316, 908), (1169, 638, 198, 909), (1168, 910, 197, 461), (1167, 911, 317, 912), (1166, 389, 125, 913), (1165, 914, 196, 460), (1164, 915, 318, 916), (1163, 635, 195, 917), (1162, 918, 118, 382), (1161, 919, 319, 920), (1160, 634, 194, 921), (1159, 922, 193, 457), (1158, 923, 320, 924), (1157, 392, 128, 925), (1156, 926, 192, 456), (1155, 927, 321, 928), (1154, 631, 191, 929), (1153, 930, 173, 613), (1152, 931, 322, 932), (1151, 630, 190, 933), (1150, 934, 189, 453), (1149, 935, 323, 936), (1148, 616, 176, 937), (1147, 938, 188, 452), (1146, 939, 324, 940), (1145, 627, 187, 941), (1144, 942, 126, 390), (1143, 943, 325, 944), (1142, 626, 186, 945), (1141, 946, 185, 449), (1140, 947, 326, 948), (1139, 397, 133, 949), (1138, 950, 184, 448), (1137, 951, 327, 952), (1136, 623, 183, 953), (1135, 954, 129, 393), (1134, 955, 328, 956), (1133, 622, 182, 957), (1132, 958, 181, 445), (1131, 959, 329, 960), (1130, 395, 131, 961), (1129, 962, 180, 444), (1128, 963, 330, 964), (1127, 619, 179, 965), (1126, 966, 127, 391), (1125, 967, 331, 968), (1124, 618, 178, 969), (1123, 970, 171, 435), (1122, 971, 332, 972), (1121, 439, 175, 973), (1120, 974, 173, 437), (1119, 975, 333, 976), (1118, 441, 177, 977), (1117, 978, 170, 434), (1116, 979, 334, 980), (1115, 572, 132, 981), (1114, 982, 129, 569), (1113, 983, 335, 984), (1112, 436, 172, 985), (1111, 986, 162, 426), (1110, 987, 336, 988), (1109, 433, 169, 989), (1108, 990, 164, 428), (1107, 991, 337, 992), (1106, 431, 167, 993), (1105, 994, 163, 427), (1104, 995, 338, 996), (1103, 564, 124, 997), (1102, 998, 172, 436), (1101, 999, 339, 1000), (1100, 570, 130, 1001), (1099, 1002, 155, 419), (1098, 1003, 340, 1004), (1097, 423, 159, 1005), (1096, 1006, 157, 421), (1095, 1007, 341, 1008), (1094, 425, 161, 1009), (1093, 1010, 154, 418), (1092, 1011, 342, 1012), (1091, 556, 116, 1013), (1090, 1014, 165, 429), (1089, 1015, 343, 1016), (1088, 562, 122, 1017), (1087, 1018, 148, 412), (1086, 1019, 344, 1020), (1085, 415, 151, 1021), (1084, 1022, 146, 410), (1083, 1023, 345, 1024), (1082, 417, 153, 1025), (1081, 1026, 147, 411), (1080, 1027, 346, 1028), (1079, 548, 108, 1029), (1078, 1030, 156, 420), (1077, 1031, 347, 1032), (1076, 554, 114, 1033), (1075, 1034, 101, 541), (1074, 1035, 348, 1036), (1073, 400, 136, 1037), (1072, 1038, 149, 413), (1071, 1039, 349, 1040), (1070, 546, 106, 1041), (1069, 1042, 91, 531), (1068, 1043, 350, 1044), (1067, 541, 101, 1045), (1066, 1046, 143, 407), (1065, 1047, 351, 1048), (1064, 538, 98, 1049), (1063, 1050, 140, 404), (1062, 1051, 352, 1052), (1061, 535, 95, 1053), (1060, 1054, 137, 401), (1059, 1055, 353, 1056), (1058, 532, 92, 1057), (1055, 1058, 1057, 353), (265, 705, 1058, 1055), (705, 26, 532, 1058), (702, 1059, 1056, 262), (89, 529, 1059, 702), (529, 265, 1055, 1059), (526, 1060, 401, 27), (262, 1056, 1060, 526), (1056, 353, 1054, 1060), (1051, 1061, 1053, 352), (261, 701, 1061, 1051), (701, 29, 535, 1061), (698, 1062, 1052, 258), (88, 525, 1062, 698), (525, 261, 1051, 1062), (522, 1063, 404, 30), (258, 1052, 1063, 522), (1052, 352, 1050, 1063), (1047, 1064, 1049, 351), (257, 697, 1064, 1047), (697, 32, 538, 1064), (694, 1065, 1048, 254), (87, 521, 1065, 694), (521, 257, 1047, 1065), (518, 1066, 407, 33), (254, 1048, 1066, 518), (1048, 351, 1046, 1066), (1043, 1067, 1045, 350), (253, 693, 1067, 1043), (693, 35, 541, 1067), (690, 1068, 1044, 250), (86, 517, 1068, 690), (517, 253, 1043, 1068), (514, 1069, 531, 25), (250, 1044, 1069, 514), (1044, 350, 1042, 1069), (1039, 1070, 1041, 349), (249, 689, 1070, 1039), (689, 40, 546, 1070), (686, 1071, 1040, 246), (85, 513, 1071, 686), (513, 249, 1039, 1071), (510, 1072, 413, 39), (246, 1040, 1072, 510), (1040, 349, 1038, 1072), (1035, 1073, 1037, 348), (245, 685, 1073, 1035), (685, 26, 400, 1073), (682, 1074, 1036, 242), (84, 509, 1074, 682), (509, 245, 1035, 1074), (506, 1075, 541, 35), (242, 1036, 1075, 506), (1036, 348, 1034, 1075), (1031, 1076, 1033, 347), (241, 681, 1076, 1031), (681, 48, 554, 1076), (678, 1077, 1032, 238), (83, 505, 1077, 678), (505, 241, 1031, 1077), (502, 1078, 420, 46), (238, 1032, 1078, 502), (1032, 347, 1030, 1078), (1027, 1079, 1029, 346), (237, 677, 1079, 1027), (677, 42, 548, 1079), (674, 1080, 1028, 234), (82, 501, 1080, 674), (501, 237, 1027, 1080), (498, 1081, 411, 37), (234, 1028, 1081, 498), (1028, 346, 1026, 1081), (1023, 1082, 1025, 345), (233, 673, 1082, 1023), (673, 43, 417, 1082), (670, 1083, 1024, 230), (81, 497, 1083, 670), (497, 233, 1023, 1083), (494, 1084, 410, 36), (230, 1024, 1084, 494), (1024, 345, 1022, 1084), (1019, 1085, 1021, 344), (229, 669, 1085, 1019), (669, 41, 415, 1085), (666, 1086, 1020, 226), (80, 493, 1086, 666), (493, 229, 1019, 1086), (490, 1087, 412, 38), (226, 1020, 1087, 490), (1020, 344, 1018, 1087), (1015, 1088, 1017, 343), (225, 665, 1088, 1015), (665, 56, 562, 1088), (662, 1089, 1016, 222), (79, 489, 1089, 662), (489, 225, 1015, 1089), (486, 1090, 429, 55), (222, 1016, 1090, 486), (1016, 343, 1014, 1090), (1011, 1091, 1013, 342), (221, 661, 1091, 1011), (661, 50, 556, 1091), (658, 1092, 1012, 218), (78, 485, 1092, 658), (485, 221, 1011, 1092), (482, 1093, 418, 44), (218, 1012, 1093, 482), (1012, 342, 1010, 1093), (1007, 1094, 1009, 341), (217, 657, 1094, 1007), (657, 51, 425, 1094), (654, 1095, 1008, 214), (77, 481, 1095, 654), (481, 217, 1007, 1095), (478, 1096, 421, 47), (214, 1008, 1096, 478), (1008, 341, 1006, 1096), (1003, 1097, 1005, 340), (213, 653, 1097, 1003), (653, 49, 423, 1097), (650, 1098, 1004, 210), (76, 477, 1098, 650), (477, 213, 1003, 1098), (474, 1099, 419, 45), (210, 1004, 1099, 474), (1004, 340, 1002, 1099), (999, 1100, 1001, 339), (209, 649, 1100, 999), (649, 64, 570, 1100), (646, 1101, 1000, 206), (75, 473, 1101, 646), (473, 209, 999, 1101), (470, 1102, 436, 62), (206, 1000, 1102, 470), (1000, 339, 998, 1102), (995, 1103, 997, 338), (205, 645, 1103, 995), (645, 58, 564, 1103), (642, 1104, 996, 202), (74, 469, 1104, 642), (469, 205, 995, 1104), (466, 1105, 427, 53), (202, 996, 1105, 466), (996, 338, 994, 1105), (991, 1106, 993, 337), (201, 641, 1106, 991), (641, 57, 431, 1106), (638, 1107, 992, 198), (73, 465, 1107, 638), (465, 201, 991, 1107), (462, 1108, 428, 54), (198, 992, 1108, 462), (992, 337, 990, 1108), (987, 1109, 989, 336), (197, 637, 1109, 987), (637, 59, 433, 1109), (634, 1110, 988, 194), (72, 461, 1110, 634), (461, 197, 987, 1110), (458, 1111, 426, 52), (194, 988, 1111, 458), (988, 336, 986, 1111), (983, 1112, 985, 335), (193, 633, 1112, 983), (633, 62, 436, 1112), (630, 1113, 984, 190), (71, 457, 1113, 630), (457, 193, 983, 1113), (454, 1114, 569, 63), (190, 984, 1114, 454), (984, 335, 982, 1114), (979, 1115, 981, 334), (189, 629, 1115, 979), (629, 66, 572, 1115), (626, 1116, 980, 186), (70, 453, 1116, 626), (453, 189, 979, 1116), (450, 1117, 434, 60), (186, 980, 1117, 450), (980, 334, 978, 1117), (975, 1118, 977, 333), (185, 625, 1118, 975), (625, 67, 441, 1118), (622, 1119, 976, 182), (69, 449, 1119, 622), (449, 185, 975, 1119), (446, 1120, 437, 63), (182, 976, 1120, 446), (976, 333, 974, 1120), (971, 1121, 973, 332), (181, 621, 1121, 971), (621, 65, 439, 1121), (618, 1122, 972, 178), (68, 445, 1122, 618), (445, 181, 971, 1122), (442, 1123, 435, 61), (178, 972, 1123, 442), (972, 332, 970, 1123), (967, 1124, 969, 331), (180, 620, 1124, 967), (620, 68, 618, 1124), (572, 1125, 968, 132), (66, 444, 1125, 572), (444, 180, 967, 1125), (396, 1126, 391, 20), (132, 968, 1126, 396), (968, 331, 966, 1126), (963, 1127, 965, 330), (119, 559, 1127, 963), (559, 53, 619, 1127), (616, 1128, 964, 176), (16, 383, 1128, 616), (383, 119, 963, 1128), (440, 1129, 444, 66), (176, 964, 1129, 440), (964, 330, 962, 1129), (959, 1130, 961, 329), (163, 603, 1130, 959), (603, 18, 395, 1130), (619, 1131, 960, 179), (53, 427, 1131, 619), (427, 163, 959, 1131), (443, 1132, 445, 68), (179, 960, 1132, 443), (960, 329, 958, 1132), (955, 1133, 957, 328), (184, 624, 1133, 955), (624, 69, 622, 1133), (570, 1134, 956, 130), (64, 448, 1134, 570), (448, 184, 955, 1134), (394, 1135, 393, 23), (130, 956, 1135, 394), (956, 328, 954, 1135), (951, 1136, 953, 327), (121, 561, 1136, 951), (561, 55, 623, 1136), (614, 1137, 952, 174), (19, 385, 1137, 614), (385, 121, 951, 1137), (438, 1138, 448, 64), (174, 952, 1138, 438), (952, 327, 950, 1138), (947, 1139, 949, 326), (165, 605, 1139, 947), (605, 17, 397, 1139), (623, 1140, 948, 183), (55, 429, 1140, 623), (429, 165, 947, 1140), (447, 1141, 449, 69), (183, 948, 1141, 447), (948, 326, 946, 1141), (943, 1142, 945, 325), (188, 628, 1142, 943), (628, 70, 626, 1142), (441, 1143, 944, 177), (67, 452, 1143, 441), (452, 188, 943, 1143), (617, 1144, 390, 21), (177, 944, 1144, 617), (944, 325, 942, 1144), (939, 1145, 941, 324), (118, 558, 1145, 939), (558, 52, 627, 1145), (397, 1146, 940, 133), (17, 382, 1146, 397), (382, 118, 939, 1146), (573, 1147, 452, 67), (133, 940, 1147, 573), (940, 324, 938, 1147), (935, 1148, 937, 323), (162, 602, 1148, 935), (602, 16, 616, 1148), (627, 1149, 936, 187), (52, 426, 1149, 627), (426, 162, 935, 1149), (451, 1150, 453, 70), (187, 936, 1150, 451), (936, 323, 934, 1150), (931, 1151, 933, 322), (192, 632, 1151, 931), (632, 71, 630, 1151), (566, 1152, 932, 126), (60, 456, 1152, 566), (456, 192, 931, 1152), (390, 1153, 613, 21), (126, 932, 1153, 390), (932, 322, 930, 1153), (927, 1154, 929, 321), (127, 567, 1154, 927), (567, 61, 631, 1154), (610, 1155, 928, 170), (20, 391, 1155, 610), (391, 127, 927, 1155), (434, 1156, 456, 60), (170, 928, 1156, 434), (928, 321, 926, 1156), (923, 1157, 925, 320), (171, 611, 1157, 923), (611, 22, 392, 1157), (631, 1158, 924, 191), (61, 435, 1158, 631), (435, 171, 923, 1158), (455, 1159, 457, 71), (191, 924, 1159, 455), (924, 320, 922, 1159), (919, 1160, 921, 319), (196, 636, 1160, 919), (636, 72, 634, 1160), (562, 1161, 920, 122), (56, 460, 1161, 562), (460, 196, 919, 1161), (386, 1162, 382, 17), (122, 920, 1162, 386), (920, 319, 918, 1162), (915, 1163, 917, 318), (110, 550, 1163, 915), (550, 44, 635, 1163), (606, 1164, 916, 166), (13, 374, 1164, 606), (374, 110, 915, 1164), (430, 1165, 460, 56), (166, 916, 1165, 430), (916, 318, 914, 1165), (911, 1166, 913, 317), (154, 594, 1166, 911), (594, 12, 389, 1166), (635, 1167, 912, 195), (44, 418, 1167, 635), (418, 154, 911, 1167), (459, 1168, 461, 72), (195, 912, 1168, 459), (912, 317, 910, 1168), (907, 1169, 909, 316), (200, 640, 1169, 907), (640, 73, 638, 1169), (564, 1170, 908, 124), (58, 464, 1170, 564), (464, 200, 907, 1170), (388, 1171, 384, 18), (124, 908, 1171, 388), (908, 316, 906, 1171), (903, 1172, 905, 315), (112, 552, 1172, 903), (552, 46, 639, 1172), (608, 1173, 904, 168), (14, 376, 1173, 608), (376, 112, 903, 1173), (432, 1174, 464, 58), (168, 904, 1174, 432), (904, 315, 902, 1174), (899, 1175, 901, 314), (156, 596, 1175, 899), (596, 15, 387, 1175), (639, 1176, 900, 199), (46, 420, 1176, 639), (420, 156, 899, 1176), (463, 1177, 465, 73), (199, 900, 1177, 463), (900, 314, 898, 1177), (895, 1178, 897, 313), (204, 644, 1178, 895), (644, 74, 642, 1178), (433, 1179, 896, 169), (59, 468, 1179, 433), (468, 204, 895, 1179), (609, 1180, 383, 16), (169, 896, 1180, 609), (896, 313, 894, 1180), (891, 1181, 893, 312), (111, 551, 1181, 891), (551, 45, 643, 1181), (389, 1182, 892, 125), (12, 375, 1182, 389), (375, 111, 891, 1182), (565, 1183, 468, 59), (125, 892, 1183, 565), (892, 312, 890, 1183), (887, 1184, 889, 311), (155, 595, 1184, 887), (595, 14, 608, 1184), (643, 1185, 888, 203), (45, 419, 1185, 643), (419, 155, 887, 1185), (467, 1186, 469, 74), (203, 888, 1186, 467), (888, 311, 886, 1186), (883, 1187, 885, 310), (208, 648, 1187, 883), (648, 75, 646, 1187), (439, 1188, 884, 175), (65, 472, 1188, 439), (472, 208, 883, 1188), (615, 1189, 392, 22), (175, 884, 1189, 615), (884, 310, 882, 1189), (879, 1190, 881, 309), (120, 560, 1190, 879), (560, 54, 647, 1190), (395, 1191, 880, 131), (18, 384, 1191, 395), (384, 120, 879, 1191), (571, 1192, 472, 65), (131, 880, 1192, 571), (880, 309, 878, 1192), (875, 1193, 877, 308), (164, 604, 1193, 875), (604, 19, 614, 1193), (647, 1194, 876, 207), (54, 428, 1194, 647), (428, 164, 875, 1194), (471, 1195, 473, 75), (207, 876, 1195, 471), (876, 308, 874, 1195), (871, 1196, 873, 307), (212, 652, 1196, 871), (652, 76, 650, 1196), (556, 1197, 872, 116), (50, 476, 1197, 556), (476, 212, 871, 1197), (380, 1198, 375, 12), (116, 872, 1198, 380), (872, 307, 870, 1198), (867, 1199, 869, 306), (103, 543, 1199, 867), (543, 37, 651, 1199), (600, 1200, 868, 160), (8, 367, 1200, 600), (367, 103, 867, 1200), (424, 1201, 476, 50), (160, 868, 1201, 424), (868, 306, 866, 1201), (863, 1202, 865, 305), (147, 587, 1202, 863), (587, 10, 379, 1202), (651, 1203, 864, 211), (37, 411, 1203, 651), (411, 147, 863, 1203), (475, 1204, 477, 76), (211, 864, 1204, 475), (864, 305, 862, 1204), (859, 1205, 861, 304), (216, 656, 1205, 859), (656, 77, 654, 1205), (554, 1206, 860, 114), (48, 480, 1206, 554), (480, 216, 859, 1206), (378, 1207, 377, 15), (114, 860, 1207, 378), (860, 304, 858, 1207), (855, 1208, 857, 303), (105, 545, 1208, 855), (545, 39, 655, 1208), (598, 1209, 856, 158), (11, 369, 1209, 598), (369, 105, 855, 1209), (422, 1210, 480, 48), (158, 856, 1210, 422), (856, 303, 854, 1210), (851, 1211, 853, 302), (149, 589, 1211, 851), (589, 9, 381, 1211), (655, 1212, 852, 215), (39, 413, 1212, 655), (413, 149, 851, 1212), (479, 1213, 481, 77), (215, 852, 1213, 479), (852, 302, 850, 1213), (847, 1214, 849, 301), (220, 660, 1214, 847), (660, 78, 658, 1214), (425, 1215, 848, 161), (51, 484, 1215, 425), (484, 220, 847, 1215), (601, 1216, 374, 13), (161, 848, 1216, 601), (848, 301, 846, 1216), (843, 1217, 845, 300), (102, 542, 1217, 843), (542, 36, 659, 1217), (381, 1218, 844, 117), (9, 366, 1218, 381), (366, 102, 843, 1218), (557, 1219, 484, 51), (117, 844, 1219, 557), (844, 300, 842, 1219), (839, 1220, 841, 299), (146, 586, 1220, 839), (586, 8, 600, 1220), (659, 1221, 840, 219), (36, 410, 1221, 659), (410, 146, 839, 1221), (483, 1222, 485, 78), (219, 840, 1222, 483), (840, 299, 838, 1222), (835, 1223, 837, 298), (224, 664, 1223, 835), (664, 79, 662, 1223), (431, 1224, 836, 167), (57, 488, 1224, 431), (488, 224, 835, 1224), (607, 1225, 385, 19), (167, 836, 1225, 607), (836, 298, 834, 1225), (831, 1226, 833, 297), (113, 553, 1226, 831), (553, 47, 663, 1226), (387, 1227, 832, 123), (15, 377, 1227, 387), (377, 113, 831, 1227), (563, 1228, 488, 57), (123, 832, 1228, 563), (832, 297, 830, 1228), (827, 1229, 829, 296), (157, 597, 1229, 827), (597, 13, 606, 1229), (663, 1230, 828, 223), (47, 421, 1230, 663), (421, 157, 827, 1230), (487, 1231, 489, 79), (223, 828, 1231, 487), (828, 296, 826, 1231), (823, 1232, 825, 295), (228, 668, 1232, 823), (668, 80, 666, 1232), (548, 1233, 824, 108), (42, 492, 1233, 548), (492, 228, 823, 1233), (372, 1234, 368, 10), (108, 824, 1234, 372), (824, 295, 822, 1234), (819, 1235, 821, 294), (97, 537, 1235, 819), (537, 31, 667, 1235), (592, 1236, 820, 152), (6, 361, 1236, 592), (361, 97, 819, 1236), (416, 1237, 492, 42), (152, 820, 1237, 416), (820, 294, 818, 1237), (815, 1238, 817, 293), (141, 581, 1238, 815), (581, 4, 371, 1238), (667, 1239, 816, 227), (31, 405, 1239, 667), (405, 141, 815, 1239), (491, 1240, 493, 80), (227, 816, 1240, 491), (816, 293, 814, 1240), (811, 1241, 813, 292), (232, 672, 1241, 811), (672, 81, 670, 1241), (546, 1242, 812, 106), (40, 496, 1242, 546), (496, 232, 811, 1242), (370, 1243, 366, 9), (106, 812, 1243, 370), (812, 292, 810, 1243), (807, 1244, 809, 291), (90, 530, 1244, 807), (530, 24, 671, 1244), (590, 1245, 808, 150), (0, 354, 1245, 590), (354, 90, 807, 1245), (414, 1246, 496, 40), (150, 808, 1246, 414), (808, 291, 806, 1246), (803, 1247, 805, 290), (134, 574, 1247, 803), (574, 2, 373, 1247), (671, 1248, 804, 231), (24, 398, 1248, 671), (398, 134, 803, 1248), (495, 1249, 497, 81), (231, 804, 1249, 495), (804, 290, 802, 1249), (799, 1250, 801, 289), (236, 676, 1250, 799), (676, 82, 674, 1250), (417, 1251, 800, 153), (43, 500, 1251, 417), (500, 236, 799, 1251), (593, 1252, 367, 8), (153, 800, 1252, 593), (800, 289, 798, 1252), (795, 1253, 797, 288), (94, 534, 1253, 795), (534, 28, 675, 1253), (373, 1254, 796, 109), (2, 358, 1254, 373), (358, 94, 795, 1254), (549, 1255, 500, 43), (109, 796, 1255, 549), (796, 288, 794, 1255), (791, 1256, 793, 287), (138, 578, 1256, 791), (578, 6, 592, 1256), (675, 1257, 792, 235), (28, 402, 1257, 675), (402, 138, 791, 1257), (499, 1258, 501, 82), (235, 792, 1258, 499), (792, 287, 790, 1258), (787, 1259, 789, 286), (240, 680, 1259, 787), (680, 83, 678, 1259), (423, 1260, 788, 159), (49, 504, 1260, 423), (504, 240, 787, 1260), (599, 1261, 376, 14), (159, 788, 1261, 599), (788, 286, 786, 1261), (783, 1262, 785, 285), (104, 544, 1262, 783), (544, 38, 679, 1262), (379, 1263, 784, 115), (10, 368, 1263, 379), (368, 104, 783, 1263), (555, 1264, 504, 49), (115, 784, 1264, 555), (784, 285, 782, 1264), (779, 1265, 781, 284), (148, 588, 1265, 779), (588, 11, 598, 1265), (679, 1266, 780, 239), (38, 412, 1266, 679), (412, 148, 779, 1266), (503, 1267, 505, 83), (239, 780, 1267, 503), (780, 284, 778, 1267), (775, 1268, 777, 283), (244, 684, 1268, 775), (684, 84, 682, 1268), (538, 1269, 776, 98), (32, 508, 1269, 538), (508, 244, 775, 1269), (362, 1270, 585, 5), (98, 776, 1270, 362), (776, 283, 774, 1270), (771, 1271, 773, 282), (95, 535, 1271, 771), (535, 29, 683, 1271), (582, 1272, 772, 142), (7, 359, 1272, 582), (359, 95, 771, 1272), (406, 1273, 508, 32), (142, 772, 1273, 406), (772, 282, 770, 1273), (767, 1274, 769, 281), (139, 579, 1274, 767), (579, 3, 356, 1274), (683, 1275, 768, 243), (29, 403, 1275, 683), (403, 139, 767, 1275), (507, 1276, 509, 84), (243, 768, 1276, 507), (768, 281, 766, 1276), (763, 1277, 765, 280), (248, 688, 1277, 763), (688, 85, 686, 1277), (415, 1278, 764, 151), (41, 512, 1278, 415), (512, 248, 763, 1278), (591, 1279, 369, 11), (151, 764, 1279, 591), (764, 280, 762, 1279), (759, 1280, 761, 279), (100, 540, 1280, 759), (540, 34, 687, 1280), (371, 1281, 760, 107), (4, 364, 1281, 371), (364, 100, 759, 1281), (547, 1282, 512, 41), (107, 760, 1282, 547), (760, 279, 758, 1282), (755, 1283, 757, 278), (144, 584, 1283, 755), (584, 0, 590, 1283), (687, 1284, 756, 247), (34, 408, 1284, 687), (408, 144, 755, 1284), (511, 1285, 513, 85), (247, 756, 1285, 511), (756, 278, 754, 1285), (751, 1286, 753, 277), (252, 692, 1286, 751), (692, 86, 690, 1286), (408, 1287, 752, 144), (34, 516, 1287, 408), (516, 252, 751, 1287), (584, 1288, 575, 0), (144, 752, 1288, 584), (752, 277, 750, 1288), (747, 1289, 749, 276), (99, 539, 1289, 747), (539, 33, 691, 1289), (364, 1290, 748, 100), (4, 363, 1290, 364), (363, 99, 747, 1290), (540, 1291, 516, 34), (100, 748, 1291, 540), (748, 276, 746, 1291), (743, 1292, 745, 275), (143, 583, 1292, 743), (583, 5, 585, 1292), (691, 1293, 744, 251), (33, 407, 1293, 691), (407, 143, 743, 1293), (515, 1294, 517, 86), (251, 744, 1294, 515), (744, 275, 742, 1294), (739, 1295, 741, 274), (256, 696, 1295, 739), (696, 87, 694, 1295), (405, 1296, 740, 141), (31, 520, 1296, 405), (520, 256, 739, 1296), (581, 1297, 363, 4), (141, 740, 1297, 581), (740, 274, 738, 1297), (735, 1298, 737, 273), (96, 536, 1298, 735), (536, 30, 695, 1298), (361, 1299, 736, 97), (6, 360, 1299, 361), (360, 96, 735, 1299), (537, 1300, 520, 31), (97, 736, 1300, 537), (736, 273, 734, 1300), (731, 1301, 733, 272), (140, 580, 1301, 731), (580, 7, 582, 1301), (695, 1302, 732, 255), (30, 404, 1302, 695), (404, 140, 731, 1302), (519, 1303, 521, 87), (255, 732, 1303, 519), (732, 272, 730, 1303), (727, 1304, 729, 271), (260, 700, 1304, 727), (700, 88, 698, 1304), (402, 1305, 728, 138), (28, 524, 1305, 402), (524, 260, 727, 1305), (578, 1306, 360, 6), (138, 728, 1306, 578), (728, 271, 726, 1306), (723, 1307, 725, 270), (93, 533, 1307, 723), (533, 27, 699, 1307), (358, 1308, 724, 94), (2, 357, 1308, 358), (357, 93, 723, 1308), (534, 1309, 524, 28), (94, 724, 1309, 534), (724, 270, 722, 1309), (719, 1310, 721, 269), (137, 577, 1310, 719), (577, 3, 579, 1310), (699, 1311, 720, 259), (27, 401, 1311, 699), (401, 137, 719, 1311), (523, 1312, 525, 88), (259, 720, 1312, 523), (720, 269, 718, 1312), (715, 1313, 717, 268), (264, 704, 1313, 715), (704, 89, 702, 1313), (398, 1314, 716, 134), (24, 528, 1314, 398), (528, 264, 715, 1314), (574, 1315, 357, 2), (134, 716, 1315, 574), (716, 268, 714, 1315), (711, 1316, 713, 267), (135, 399, 1316, 711), (399, 25, 703, 1316), (354, 1317, 712, 90), (0, 575, 1317, 354), (575, 135, 711, 1317), (530, 1318, 528, 24), (90, 712, 1318, 530), (712, 267, 710, 1318), (707, 1319, 709, 266), (91, 355, 1319, 707), (355, 1, 576, 1319), (703, 1320, 708, 263), (25, 531, 1320, 703), (531, 91, 707, 1320), (527, 1321, 529, 89), (263, 708, 1321, 527), (708, 266, 706, 1321), (706, 1322, 705, 265), (266, 709, 1322, 706), (709, 136, 400, 1322), (710, 1323, 704, 264), (267, 713, 1323, 710), (713, 263, 527, 1323), (714, 1324, 533, 93), (268, 717, 1324, 714), (717, 262, 526, 1324), (718, 1325, 701, 261), (269, 721, 1325, 718), (721, 139, 403, 1325), (722, 1326, 700, 260), (270, 725, 1326, 722), (725, 259, 523, 1326), (726, 1327, 536, 96), (271, 729, 1327, 726), (729, 258, 522, 1327), (730, 1328, 697, 257), (272, 733, 1328, 730), (733, 142, 406, 1328), (734, 1329, 696, 256), (273, 737, 1329, 734), (737, 255, 519, 1329), (738, 1330, 539, 99), (274, 741, 1330, 738), (741, 254, 518, 1330), (742, 1331, 693, 253), (275, 745, 1331, 742), (745, 145, 409, 1331), (746, 1332, 692, 252), (276, 749, 1332, 746), (749, 251, 515, 1332), (750, 1333, 399, 135), (277, 753, 1333, 750), (753, 250, 514, 1333), (754, 1334, 689, 249), (278, 757, 1334, 754), (757, 150, 414, 1334), (758, 1335, 688, 248), (279, 761, 1335, 758), (761, 247, 511, 1335), (762, 1336, 545, 105), (280, 765, 1336, 762), (765, 246, 510, 1336), (766, 1337, 685, 245), (281, 769, 1337, 766), (769, 92, 532, 1337), (770, 1338, 684, 244), (282, 773, 1338, 770), (773, 243, 507, 1338), (774, 1339, 409, 145), (283, 777, 1339, 774), (777, 242, 506, 1339), (778, 1340, 681, 241), (284, 781, 1340, 778), (781, 158, 422, 1340), (782, 1341, 680, 240), (285, 785, 1341, 782), (785, 239, 503, 1341), (786, 1342, 552, 112), (286, 789, 1342, 786), (789, 238, 502, 1342), (790, 1343, 677, 237), (287, 793, 1343, 790), (793, 152, 416, 1343), (794, 1344, 676, 236), (288, 797, 1344, 794), (797, 235, 499, 1344), (798, 1345, 543, 103), (289, 801, 1345, 798), (801, 234, 498, 1345), (802, 1346, 673, 233), (290, 805, 1346, 802), (805, 109, 549, 1346), (806, 1347, 672, 232), (291, 809, 1347, 806), (809, 231, 495, 1347), (810, 1348, 542, 102), (292, 813, 1348, 810), (813, 230, 494, 1348), (814, 1349, 669, 229), (293, 817, 1349, 814), (817, 107, 547, 1349), (818, 1350, 668, 228), (294, 821, 1350, 818), (821, 227, 491, 1350), (822, 1351, 544, 104), (295, 825, 1351, 822), (825, 226, 490, 1351), (826, 1352, 665, 225), (296, 829, 1352, 826), (829, 166, 430, 1352), (830, 1353, 664, 224), (297, 833, 1353, 830), (833, 223, 487, 1353), (834, 1354, 561, 121), (298, 837, 1354, 834), (837, 222, 486, 1354), (838, 1355, 661, 221), (299, 841, 1355, 838), (841, 160, 424, 1355), (842, 1356, 660, 220), (300, 845, 1356, 842), (845, 219, 483, 1356), (846, 1357, 550, 110), (301, 849, 1357, 846), (849, 218, 482, 1357), (850, 1358, 657, 217), (302, 853, 1358, 850), (853, 117, 557, 1358), (854, 1359, 656, 216), (303, 857, 1359, 854), (857, 215, 479, 1359), (858, 1360, 553, 113), (304, 861, 1360, 858), (861, 214, 478, 1360), (862, 1361, 653, 213), (305, 865, 1361, 862), (865, 115, 555, 1361), (866, 1362, 652, 212), (306, 869, 1362, 866), (869, 211, 475, 1362), (870, 1363, 551, 111), (307, 873, 1363, 870), (873, 210, 474, 1363), (874, 1364, 649, 209), (308, 877, 1364, 874), (877, 174, 438, 1364), (878, 1365, 648, 208), (309, 881, 1365, 878), (881, 207, 471, 1365), (882, 1366, 568, 128), (310, 885, 1366, 882), (885, 206, 470, 1366), (886, 1367, 645, 205), (311, 889, 1367, 886), (889, 168, 432, 1367), (890, 1368, 644, 204), (312, 893, 1368, 890), (893, 203, 467, 1368), (894, 1369, 559, 119), (313, 897, 1369, 894), (897, 202, 466, 1369), (898, 1370, 641, 201), (314, 901, 1370, 898), (901, 123, 563, 1370), (902, 1371, 640, 200), (315, 905, 1371, 902), (905, 199, 463, 1371), (906, 1372, 560, 120), (316, 909, 1372, 906), (909, 198, 462, 1372), (910, 1373, 637, 197), (317, 913, 1373, 910), (913, 125, 565, 1373), (914, 1374, 636, 196), (318, 917, 1374, 914), (917, 195, 459, 1374), (918, 1375, 558, 118), (319, 921, 1375, 918), (921, 194, 458, 1375), (922, 1376, 633, 193), (320, 925, 1376, 922), (925, 128, 568, 1376), (926, 1377, 632, 192), (321, 929, 1377, 926), (929, 191, 455, 1377), (930, 1378, 437, 173), (322, 933, 1378, 930), (933, 190, 454, 1378), (934, 1379, 629, 189), (323, 937, 1379, 934), (937, 176, 440, 1379), (938, 1380, 628, 188), (324, 941, 1380, 938), (941, 187, 451, 1380), (942, 1381, 566, 126), (325, 945, 1381, 942), (945, 186, 450, 1381), (946, 1382, 625, 185), (326, 949, 1382, 946), (949, 133, 573, 1382), (950, 1383, 624, 184), (327, 953, 1383, 950), (953, 183, 447, 1383), (954, 1384, 569, 129), (328, 957, 1384, 954), (957, 182, 446, 1384), (958, 1385, 621, 181), (329, 961, 1385, 958), (961, 131, 571, 1385), (962, 1386, 620, 180), (330, 965, 1386, 962), (965, 179, 443, 1386), (966, 1387, 567, 127), (331, 969, 1387, 966), (969, 178, 442, 1387), (970, 1388, 611, 171), (332, 973, 1388, 970), (973, 175, 615, 1388), (974, 1389, 613, 173), (333, 977, 1389, 974), (977, 177, 617, 1389), (978, 1390, 610, 170), (334, 981, 1390, 978), (981, 132, 396, 1390), (982, 1391, 393, 129), (335, 985, 1391, 982), (985, 172, 612, 1391), (986, 1392, 602, 162), (336, 989, 1392, 986), (989, 169, 609, 1392), (990, 1393, 604, 164), (337, 993, 1393, 990), (993, 167, 607, 1393), (994, 1394, 603, 163), (338, 997, 1394, 994), (997, 124, 388, 1394), (998, 1395, 612, 172), (339, 1001, 1395, 998), (1001, 130, 394, 1395), (1002, 1396, 595, 155), (340, 1005, 1396, 1002), (1005, 159, 599, 1396), (1006, 1397, 597, 157), (341, 1009, 1397, 1006), (1009, 161, 601, 1397), (1010, 1398, 594, 154), (342, 1013, 1398, 1010), (1013, 116, 380, 1398), (1014, 1399, 605, 165), (343, 1017, 1399, 1014), (1017, 122, 386, 1399), (1018, 1400, 588, 148), (344, 1021, 1400, 1018), (1021, 151, 591, 1400), (1022, 1401, 586, 146), (345, 1025, 1401, 1022), (1025, 153, 593, 1401), (1026, 1402, 587, 147), (346, 1029, 1402, 1026), (1029, 108, 372, 1402), (1030, 1403, 596, 156), (347, 1033, 1403, 1030), (1033, 114, 378, 1403), (1034, 1404, 365, 101), (348, 1037, 1404, 1034), (1037, 136, 576, 1404), (1038, 1405, 589, 149), (349, 1041, 1405, 1038), (1041, 106, 370, 1405), (1042, 1406, 355, 91), (350, 1045, 1406, 1042), (1045, 101, 365, 1406), (1046, 1407, 583, 143), (351, 1049, 1407, 1046), (1049, 98, 362, 1407), (1050, 1408, 580, 140), (352, 1053, 1408, 1050), (1053, 95, 359, 1408), (1054, 1409, 577, 137), (353, 1057, 1409, 1054), (1057, 92, 356, 1409)])
me_cube_009.materials.append(mat_material_008)
me_cube_009.use_remesh_preserve_volume = False
me_cube_009.use_remesh_preserve_attributes = False
me_cube_009.use_mirror_vertex_groups = False
me_cube_009.update()
me_cube_008 = bpy.data.meshes.new('Cube.008')
me_cube_008.from_pydata([(-0.717, -0.717, -2.336), (-1.0, -1.0, 1.0), (-0.717, 0.717, -2.336), (-1.0, 1.0, 1.0), (0.717, -0.717, -2.336), (1.0, -1.0, 1.0), (0.717, 0.717, -2.336), (1.0, 1.0, 1.0), (-0.3362, 0.3362, -4.188), (-0.3362, -0.3362, -4.188), (0.3362, 0.3362, -4.188), (0.3362, -0.3362, -4.188), (-0.1199, 0.1199, -5.278), (-0.1199, -0.1199, -5.278), (0.1199, 0.1199, -5.278), (0.1199, -0.1199, -5.278), (-0.03005, 0.03005, -5.741), (-0.03005, -0.03005, -5.741), (0.03005, 0.03005, -5.741), (0.03005, -0.03005, -5.741)], [], [(0, 1, 3, 2), (2, 3, 7, 6), (6, 7, 5, 4), (4, 5, 1, 0), (4, 0, 9, 11), (7, 3, 1, 5), (10, 11, 15, 14), (2, 6, 10, 8), (0, 2, 8, 9), (6, 4, 11, 10), (15, 13, 17, 19), (9, 8, 12, 13), (11, 9, 13, 15), (8, 10, 14, 12), (16, 18, 19, 17), (12, 14, 18, 16), (14, 15, 19, 18), (13, 12, 16, 17)])
me_cube_008.materials.append(mat_material_006)
me_cube_008.use_remesh_preserve_volume = False
me_cube_008.use_remesh_preserve_attributes = False
me_cube_008.use_mirror_vertex_groups = False
me_cube_008.update()
me_cube_007 = bpy.data.meshes.new('Cube.007')
me_cube_007.from_pydata([(-0.717, -0.717, -2.336), (-1.0, -1.0, 1.0), (-0.717, 0.717, -2.336), (-1.0, 1.0, 1.0), (0.717, -0.717, -2.336), (1.0, -1.0, 1.0), (0.717, 0.717, -2.336), (1.0, 1.0, 1.0), (-0.3362, 0.3362, -4.188), (-0.3362, -0.3362, -4.188), (0.3362, 0.3362, -4.188), (0.3362, -0.3362, -4.188), (-0.1199, 0.1199, -5.278), (-0.1199, -0.1199, -5.278), (0.1199, 0.1199, -5.278), (0.1199, -0.1199, -5.278), (-0.03005, 0.03005, -5.741), (-0.03005, -0.03005, -5.741), (0.03005, 0.03005, -5.741), (0.03005, -0.03005, -5.741)], [], [(0, 1, 3, 2), (2, 3, 7, 6), (6, 7, 5, 4), (4, 5, 1, 0), (4, 0, 9, 11), (7, 3, 1, 5), (10, 11, 15, 14), (2, 6, 10, 8), (0, 2, 8, 9), (6, 4, 11, 10), (15, 13, 17, 19), (9, 8, 12, 13), (11, 9, 13, 15), (8, 10, 14, 12), (16, 18, 19, 17), (12, 14, 18, 16), (14, 15, 19, 18), (13, 12, 16, 17)])
me_cube_007.materials.append(mat_material_007)
me_cube_007.use_remesh_preserve_volume = False
me_cube_007.use_remesh_preserve_attributes = False
me_cube_007.use_mirror_vertex_groups = False
me_cube_007.update()
me_cube_006 = bpy.data.meshes.new('Cube.006')
me_cube_006.from_pydata([(-1.0, -1.0, 0.001094), (-1.0, -1.0, 2.001), (-1.0, 1.0, 0.001094), (-1.0, 1.0, 2.001), (1.0, -1.0, 0.001094), (1.0, -1.0, 2.001), (1.0, 1.0, 0.001094), (1.0, 1.0, 2.001), (-1.876, -1.876, 2.001), (-1.876, 1.876, 2.001), (1.876, 1.876, 2.001), (1.876, -1.876, 2.001), (-1.876, -1.876, 2.298), (-1.876, 1.876, 2.298), (1.876, 1.876, 2.298), (1.876, -1.876, 2.298)], [], [(0, 1, 3, 2), (2, 3, 7, 6), (6, 7, 5, 4), (4, 5, 1, 0), (2, 6, 4, 0), (7, 3, 9, 10), (11, 10, 14, 15), (5, 7, 10, 11), (3, 1, 8, 9), (1, 5, 11, 8), (14, 13, 12, 15), (9, 8, 12, 13), (8, 11, 15, 12), (10, 9, 13, 14)])
me_cube_006.use_remesh_preserve_volume = False
me_cube_006.use_remesh_preserve_attributes = False
me_cube_006.use_mirror_vertex_groups = False
me_cube_006.update()
me_cube_005 = bpy.data.meshes.new('Cube.005')
me_cube_005.from_pydata([(-1.0, -1.0, 0.001094), (-1.0, -1.0, 2.001), (-1.0, 1.0, 0.001094), (-1.0, 1.0, 2.001), (1.0, -1.0, 0.001094), (1.0, -1.0, 2.001), (1.0, 1.0, 0.001094), (1.0, 1.0, 2.001), (-1.876, -1.876, 2.001), (-1.876, 1.876, 2.001), (1.876, 1.876, 2.001), (1.876, -1.876, 2.001), (-1.876, -1.876, 2.298), (-1.876, 1.876, 2.298), (1.876, 1.876, 2.298), (1.876, -1.876, 2.298)], [], [(0, 1, 3, 2), (2, 3, 7, 6), (6, 7, 5, 4), (4, 5, 1, 0), (2, 6, 4, 0), (7, 3, 9, 10), (11, 10, 14, 15), (5, 7, 10, 11), (3, 1, 8, 9), (1, 5, 11, 8), (14, 13, 12, 15), (9, 8, 12, 13), (8, 11, 15, 12), (10, 9, 13, 14)])
me_cube_005.use_remesh_preserve_volume = False
me_cube_005.use_remesh_preserve_attributes = False
me_cube_005.use_mirror_vertex_groups = False
me_cube_005.update()
me_plane_002 = bpy.data.meshes.new('Plane.002')
me_plane_002.from_pydata([(-1.0, -1.0, 0.0), (1.0, -1.0, 0.0), (-1.0, 1.0, 0.0), (1.0, 1.0, 0.0), (-1.0, 0.0, 0.0), (0.0, -1.0, 0.0), (1.0, 0.0, 0.0), (0.0, 1.0, 0.0), (0.0, 0.0, 0.0), (-1.0, -0.5, 0.0), (0.5, -1.0, 0.0), (1.0, 0.5, 0.0), (-0.5, 1.0, 0.0), (-1.0, 0.5, 0.0), (-0.5, -1.0, 0.0), (1.0, -0.5, 0.0), (0.5, 1.0, 0.0), (0.0, 0.5, 0.0), (0.0, -0.5, 0.0), (-0.5, 0.0, 0.0), (0.5, 0.0, 0.0), (0.5, -0.5, 0.0), (-0.5, -0.5, 0.0), (-0.5, 0.5, 0.0), (0.5, 0.5, 0.0)], [], [(24, 11, 3, 16), (23, 17, 7, 12), (22, 18, 8, 19), (21, 15, 6, 20), (18, 21, 20, 8), (5, 10, 21, 18), (10, 1, 15, 21), (9, 22, 19, 4), (0, 14, 22, 9), (14, 5, 18, 22), (13, 23, 12, 2), (4, 19, 23, 13), (19, 8, 17, 23), (17, 24, 16, 7), (8, 20, 24, 17), (20, 6, 11, 24)])
me_plane_002.materials.append(mat_material_003)
me_plane_002.use_remesh_preserve_volume = False
me_plane_002.use_remesh_preserve_attributes = False
me_plane_002.use_mirror_vertex_groups = False
me_plane_002.update()

# ---- objects
ob_cube = bpy.data.objects.new('Cube', me_cube_004)
ob_cube_006 = bpy.data.objects.new('Cube.006', me_cube)
ob_cube_005 = bpy.data.objects.new('Cube.005', me_cube_009)
ob_cube_004 = bpy.data.objects.new('Cube.004', me_cube_008)
ob_cube_003 = bpy.data.objects.new('Cube.003', me_cube_007)
ob_cube_002 = bpy.data.objects.new('Cube.002', me_cube_006)
ob_cube_001 = bpy.data.objects.new('Cube.001', me_cube_005)
ob_plane = bpy.data.objects.new('Plane', me_plane_002)

# ---- transforms, parenting, visibility, modifiers, constraints
ob_cube.location = (0.0, 0.0, 0.0)
ob_cube.lineart.crease_threshold = 0.0
ob_cube_006.parent = ob_cube
ob_cube_006.location = (-0.8134, 0.01256, -0.5165)
ob_cube_006.scale = (0.1705, 0.1705, 0.1705)
ob_cube_006.lineart.crease_threshold = 0.0
_m = ob_cube_006.modifiers.new('Wave', 'WAVE')
ob_cube_005.parent = ob_cube
ob_cube_005.matrix_parent_inverse = Matrix(((1.0, 0.0, 0.0, -0.0), (0.0, 1.0, 0.0, -0.0), (0.0, 0.0, 1.0, -1.549), (0.0, 0.0, 0.0, 1.0)))
ob_cube_005.location = (0.0, 0.0, 0.0)
ob_cube_005.scale = (0.6101, 0.6101, 0.6101)
ob_cube_005.lineart.crease_threshold = 0.0
_m = ob_cube_005.modifiers.new('Wave', 'WAVE')
_m.speed = 0.381
_m.height = 0.2857
ob_cube_004.parent = ob_cube
ob_cube_004.matrix_parent_inverse = Matrix(((1.0, 0.0, 0.0, -0.0), (0.0, 1.0, 0.0, -0.0), (0.0, 0.0, 1.0, -1.549), (0.0, 0.0, 0.0, 1.0)))
ob_cube_004.location = (0.0, 0.0, 0.5391)
ob_cube_004.scale = (0.5281, 0.5281, 0.2106)
ob_cube_004.lineart.crease_threshold = 0.0
_m = ob_cube_004.modifiers.new('Wave', 'WAVE')
ob_cube_003.parent = ob_cube
ob_cube_003.matrix_parent_inverse = Matrix(((1.0, 0.0, 0.0, -0.0), (0.0, 1.0, 0.0, -0.0), (0.0, 0.0, 1.0, -1.549), (0.0, 0.0, 0.0, 1.0)))
ob_cube_003.location = (0.0, 0.0, 0.5391)
ob_cube_003.scale = (0.6273, 0.6273, 0.2501)
ob_cube_003.lineart.crease_threshold = 0.0
_m = ob_cube_003.modifiers.new('Wave', 'WAVE')
_m.speed = 0.4786
ob_cube_002.parent = ob_cube
ob_cube_002.matrix_parent_inverse = Matrix(((1.0, 0.0, 0.0, -0.0), (0.0, 1.0, 0.0, -0.0), (0.0, 0.0, 1.0, -1.549), (0.0, 0.0, 0.0, 1.0)))
ob_cube_002.location = (0.1062, -0.6803, 2.503)
ob_cube_002.scale = (0.03342, 0.03342, 0.4774)
ob_cube_002.lineart.crease_threshold = 0.0
ob_cube_001.parent = ob_cube
ob_cube_001.matrix_parent_inverse = Matrix(((1.0, 0.0, 0.0, -0.0), (0.0, 1.0, 0.0, -0.0), (0.0, 0.0, 1.0, -1.549), (0.0, 0.0, 0.0, 1.0)))
ob_cube_001.location = (0.1062, 0.6693, 2.503)
ob_cube_001.scale = (0.03342, 0.03342, 0.4774)
ob_cube_001.lineart.crease_threshold = 0.0
ob_plane.parent = ob_cube
ob_plane.matrix_parent_inverse = Matrix(((1.0, 0.0, 0.0, -0.0), (0.0, 1.0, 0.0, -0.0), (0.0, 0.0, 1.0, -1.549), (0.0, 0.0, 0.0, 1.0)))
ob_plane.location = (0.7771, -0.01762, 1.59)
ob_plane.rotation_euler = (-0.0, 1.571, 0.0)
ob_plane.scale = (0.3109, 0.3109, 0.3109)
ob_plane.lineart.crease_threshold = 0.0

# ---- collection membership
col_collection_1.objects.link(ob_cube)
col_collection_1.objects.link(ob_cube_006)
col_collection_1.objects.link(ob_cube_005)
col_collection_1.objects.link(ob_cube_004)
col_collection_1.objects.link(ob_cube_003)
col_collection_1.objects.link(ob_cube_002)
col_collection_1.objects.link(ob_cube_001)
col_collection_1.objects.link(ob_plane)

# ---- scene / render settings (as saved in the file)
scene.frame_start = 1; scene.frame_end = 250; scene.frame_set(1)
scene.render.engine = 'BLENDER_EEVEE_NEXT'
scene.render.resolution_percentage = 50
scene.render.dither_intensity = 0.0
scene.cycles.use_denoising = False
scene.cycles.samples = 128
scene.cycles.sampling_pattern = 'TABULATED_SOBOL'
scene.cycles.light_sampling_threshold = 0.0
scene.cycles.use_adaptive_sampling = False
scene.cycles.use_light_tree = False
scene.cycles.blur_glossy = 0.0
scene.cycles.sample_clamp_indirect = 0.0
scene.view_settings.view_transform = 'Standard'
bpy.context.view_layer.update()

# ---- added for rendering (the .blend has no active camera and no usable light): camera, sun
cam_auto = bpy.data.cameras.new('AutoCamera')
cam_auto.lens = 50.0
cam_auto.sensor_width = 36.0
cam_auto.clip_end = 1000.0
ob_auto_camera = bpy.data.objects.new('AutoCamera', cam_auto)
scene.collection.objects.link(ob_auto_camera)
ob_auto_camera.location = (5.04274, -6.45154, 4.00938)
ob_auto_camera.rotation_euler = (1.09748, -7.21219e-08, 0.694738)
scene.camera = ob_auto_camera
light_auto_sun = bpy.data.lights.new('AutoSun', 'SUN')
light_auto_sun.energy = 3.0
light_auto_sun.angle = 0.0523599
ob_auto_sun = bpy.data.objects.new('AutoSun', light_auto_sun)
scene.collection.objects.link(ob_auto_sun)
ob_auto_sun.rotation_euler = (0.872665, 0.174533, 0.523599)
bpy.context.view_layer.update()
